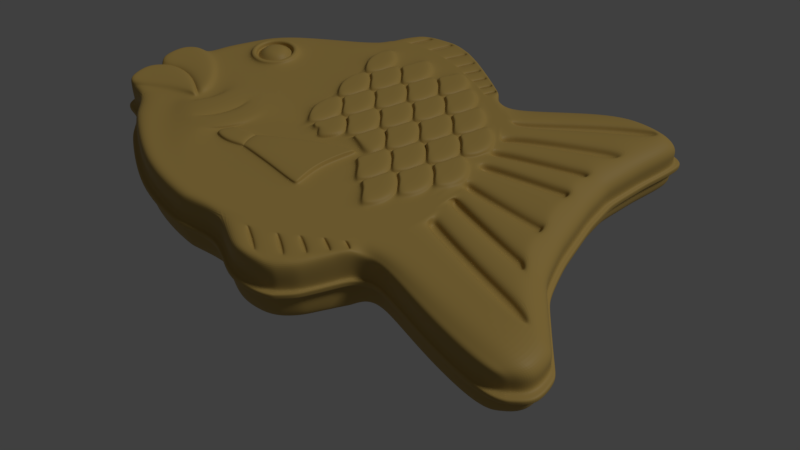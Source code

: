 # Source: taiyaki_.blend  (saved by Blender 2.79.0; exported with 4.5.12 LTS)
import bpy
from mathutils import Matrix  # noqa: F401  (used for matrix-valued properties, if any)

bpy.ops.wm.read_factory_settings(use_empty=True)
scene = bpy.context.scene
scene.name = 'Scene'

# ---- collections
col_collection_1 = bpy.data.collections.new('Collection 1'); scene.collection.children.link(col_collection_1)

# ---- materials (node trees are filled in below, after node groups)
mat_material = bpy.data.materials.new('Material')
mat_material.alpha_threshold = 0.0
mat_material.roughness = 0.5

# ---- material node trees
mat_material.use_nodes = True; mat_material.node_tree.nodes.clear()
_N = mat_material.node_tree.nodes; _L = mat_material.node_tree.links
n0 = _N.new('ShaderNodeOutputMaterial'); n0.name = 'Material Output'; n0.location = (300, 300)
n1 = _N.new('ShaderNodeBsdfDiffuse'); n1.name = 'Diffuse BSDF'; n1.location = (-78, 444)
n1.inputs[0].default_value = (0.4672, 0.3124, 0.08142, 1.0)
n2 = _N.new('ShaderNodeBsdfPrincipled'); n2.name = 'Principled BSDF'; n2.location = (58, 313)
n2.width = 150
n2.subsurface_method = 'BURLEY'
n2.inputs[0].default_value = (0.4678, 0.314, 0.08228, 1.0)
n2.inputs[3].default_value = 1.45
n2.inputs[9].default_value = (1.0, 1.0, 1.0)
n2.inputs[13].default_value = 0.2
_L.new(n2.outputs[0], n0.inputs[0])
n0.is_active_output = True

# ---- world
world_world = bpy.data.worlds.new('World'); scene.world = world_world
world_world.color = (0.05088, 0.05088, 0.05088)
world_world.use_sun_shadow = False
world_world.sun_shadow_jitter_overblur = 0.0
world_world.cycles.sampling_method = 'MANUAL'

# ---- cameras
cam_camera_001 = bpy.data.cameras.new('Camera.001')
cam_camera_001.clip_end = 100.0
cam_camera_001.lens = 35.0
cam_camera_001.sensor_width = 32.0
cam_camera_001.sensor_height = 18.0
cam_camera_001.display_size = 2.0
cam_camera_001.dof.focus_distance = 0.0
cam_camera = bpy.data.cameras.new('Camera')
cam_camera.clip_end = 100.0
cam_camera.lens = 35.0
cam_camera.sensor_width = 32.0
cam_camera.sensor_height = 18.0
cam_camera.ortho_scale = 7.314
cam_camera.dof.focus_distance = 0.0

# ---- lights
light_lamp = bpy.data.lights.new('Lamp', 'SUN')
light_lamp.transmission_factor = 0.0
light_lamp.cutoff_distance = 30.0
light_lamp.angle = 0.1993
light_lamp.energy = 1.0
light_lamp.shadow_buffer_clip_start = 1.001
light_lamp.shadow_soft_size = 0.1
light_lamp.shadow_cascade_max_distance = 1000.0

# ---- meshes
me_plane = bpy.data.meshes.new('Plane')
me_plane.from_pydata([(-1.598, 0.1517, 0.2838), (-1.757, 0.3018, 0.2838), (-1.444, -0.07893, 0.2838), (-1.562, 0.3345, 0.2456), (-1.302, 0.6772, 0.3035), (-1.947, 0.4056, 0.2456), (-1.358, 0.1737, 0.2456), (-1.338, 1.12, 0.2456), (-1.559, 0.9587, 0.2456), (-1.715, 0.7846, 0.2456), (-1.86, 0.5911, 0.2456), (-1.738, 0.4871, 0.2456), (-1.076, 1.256, 0.2456), (-0.8044, 0.5969, 0.2456), (-0.821, 0.988, 0.2456), (-0.8756, 1.324, 0.2456), (-0.8805, 0.1657, 0.2456), (-0.5566, 1.225, 0.2456), (-0.5566, 1.424, 0.2456), (-1.575, -0.1211, 0.2838), (-1.741, -0.004182, 0.2838), (-1.463, -0.2259, 0.2838), (-1.947, 0.04627, 0.2838), (-2.122, 0.323, 0.2456), (-2.187, 0.09365, 0.2456), (-2.108, -0.01186, 0.2456), (-2.032, 0.3918, 0.2456), (-1.585, -0.2637, 0.2838), (-1.75, -0.2712, 0.2838), (-1.494, -0.2676, 0.2838), (-1.951, -0.3193, 0.2838), (-2.108, -0.3972, 0.2456), (-2.192, -0.122, 0.2456), (-2.192, -0.3513, 0.2456), (-0.3823, 0.3538, 0.2838), (-0.3823, 0.8107, 0.2838), (-0.3451, -0.1031, 0.2838), (-0.2619, -0.168, 0.2838), (-0.2699, -0.03871, 0.2838), (-0.2056, 0.1154, 0.2838), (-0.2285, -0.1368, 0.2838), (-0.2233, -0.1131, 0.2838), (-0.2328, -0.07172, 0.2838), (-0.1855, -0.2562, 0.2838), (0.003735, -0.1031, 0.2838), (-0.06976, 0.04704, 0.2456), (-0.1496, 0.1154, 0.2456), (-0.1533, 0.5822, 0.2838), (-0.07807, 0.4979, 0.2838), (-0.4419, 0.0372, 0.2838), (-0.4154, 0.06948, 0.2838), (-0.4669, 0.1154, 0.2456), (-0.4419, 0.1935, 0.2838), (-1.284, -0.1476, 0.2779), (-1.354, -0.269, 0.2779), (-1.585, -0.4432, 0.2456), (-1.062, -0.2289, 0.2779), (-1.178, -0.4044, 0.2779), (-1.474, -0.5991, 0.2456), (-0.8039, -0.3371, 0.2779), (-0.94, -0.5261, 0.2779), (-1.406, -0.7092, 0.2456), (-0.6919, -1.423, -9.313e-09), (-0.4534, -0.265, 0.2456), (-0.1496, 0.1154, 0.2456), (-0.01376, 0.3438, 0.2838), (-0.2699, 0.2694, 0.2838), (-0.3451, 0.3538, 0.2838), (-0.06976, 0.1837, 0.2456), (-0.2699, 0.7263, 0.2838), (-0.3451, 0.8107, 0.2838), (-0.3451, 1.248, 0.2838), (-0.3823, 1.248, 0.2838), (-0.2699, 1.183, 0.2838), (-0.2056, 1.029, 0.2838), (-0.2699, 0.8751, 0.2838), (-0.2699, 0.4182, 0.2838), (-0.2056, 0.5722, 0.2838), (-0.3823, -0.1031, 0.2838), (-0.4419, 0.6504, 0.2838), (-0.4154, 0.6181, 0.2838), (-0.4049, 0.5722, 0.2838), (-0.4154, 0.5264, 0.2838), (-0.4419, 0.4941, 0.2838), (-0.4419, 1.107, 0.2838), (-0.4154, 1.075, 0.2838), (-0.4049, 1.029, 0.2838), (-0.4154, 0.9832, 0.2838), (-0.4419, 0.951, 0.2838), (-0.2328, 0.3852, 0.2838), (-0.2233, 0.3438, 0.2838), (-0.2328, 0.3024, 0.2838), (-0.2328, 0.7593, 0.2838), (-0.2233, 0.8007, 0.2838), (-0.2328, 0.842, 0.2838), (-0.06145, 0.6345, 0.2838), (0.003735, 0.8107, 0.2838), (-0.06145, 0.9669, 0.2838), (-0.1533, 1.019, 0.2838), (-0.04092, 0.074, 0.2838), (-0.03151, 0.1154, 0.2838), (-0.04092, 0.1567, 0.2838), (0.1304, -0.05081, 0.2838), (0.1956, 0.1254, 0.2838), (0.1304, 0.2815, 0.2838), (0.03855, 0.3538, 0.2838), (0.03855, -0.1031, 0.2838), (0.03855, 0.8107, 0.2838), (0.1138, 0.7263, 0.2838), (0.1781, 0.5722, 0.2838), (0.1138, 0.4182, 0.2838), (0.003735, 1.248, 0.2838), (-0.06976, 1.097, 0.2456), (-0.04092, 0.6136, 0.2838), (-0.03151, 0.5722, 0.2838), (-0.04092, 0.5309, 0.2838), (-0.04092, 0.9878, 0.2838), (-0.03151, 1.029, 0.2838), (-0.04092, 1.07, 0.2838), (0.1304, 0.863, 0.2838), (0.1956, 1.019, 0.2838), (0.1221, 1.189, 0.2456), (0.03855, 1.248, 0.2838), (0.2341, -0.3415, 0.2456), (0.4974, -0.03871, 0.2838), (0.4974, -0.1875, 0.2838), (0.4222, -0.1031, 0.2838), (0.1557, -0.1456, 0.2838), (0.1603, -0.1131, 0.2838), (0.1509, -0.07172, 0.2838), (0.3096, -0.2577, 0.2838), (0.3874, -0.1031, 0.2838), (0.3139, 0.04704, 0.2456), (0.2341, 0.1154, 0.2456), (0.2304, 0.5822, 0.2838), (0.3056, 0.4979, 0.2838), (0.2341, 0.1154, 0.2456), (0.3699, 0.3438, 0.2838), (0.3139, 0.1837, 0.2456), (0.1509, 0.3852, 0.2838), (0.1603, 0.3438, 0.2838), (0.1509, 0.3024, 0.2838), (0.1509, 0.7593, 0.2838), (0.1603, 0.8007, 0.2838), (0.1509, 0.842, 0.2838), (0.3222, 0.6345, 0.2838), (0.3874, 0.8107, 0.2838), (0.3222, 0.9669, 0.2838), (0.2304, 1.019, 0.2838), (0.3428, 0.074, 0.2838), (0.3522, 0.1154, 0.2838), (0.3428, 0.1567, 0.2838), (0.5792, 0.1254, 0.2838), (0.5141, 0.2815, 0.2838), (0.4222, 0.3538, 0.2838), (0.4222, 0.8107, 0.2838), (0.4974, 0.7263, 0.2838), (0.5617, 0.5722, 0.2838), (0.4974, 0.4182, 0.2838), (0.3854, 1.234, 0.2838), (0.3139, 1.097, 0.2456), (0.3428, 0.6136, 0.2838), (0.3522, 0.5722, 0.2838), (0.3428, 0.5309, 0.2838), (0.3428, 0.9878, 0.2838), (0.3522, 1.029, 0.2838), (0.3428, 1.07, 0.2838), (0.5141, 0.863, 0.2838), (0.5792, 1.019, 0.2838), (0.8296, 0.94, 0.2456), (0.3139, -0.4098, 0.2456), (0.3874, -0.56, 0.2838), (0.3428, -0.3829, 0.2838), (0.3522, -0.3415, 0.2838), (0.3428, -0.3002, 0.2838), (0.5141, -0.5077, 0.2838), (0.5792, -0.3315, 0.2838), (0.4222, -0.56, 0.2838), (0.5792, -0.7884, 0.2838), (0.5346, -0.1544, 0.2838), (0.544, -0.1131, 0.2838), (0.5346, -0.07172, 0.2838), (0.7059, -0.2792, 0.2838), (0.7711, -0.1031, 0.2838), (0.6976, 0.04704, 0.2456), (0.6177, 0.1154, 0.2456), (0.6141, -0.3315, 0.2838), (0.6141, 0.5822, 0.2838), (0.6893, 0.4979, 0.2838), (0.6177, 0.1154, 0.2456), (0.7536, 0.3438, 0.2838), (0.6976, 0.1837, 0.2456), (0.5346, 0.3852, 0.2838), (0.544, 0.3438, 0.2838), (0.5346, 0.3024, 0.2838), (0.5346, 0.7593, 0.2838), (0.544, 0.8007, 0.2838), (0.5346, 0.842, 0.2838), (0.7059, 0.6345, 0.2838), (0.7711, 0.7907, 0.2838), (0.6976, 0.9608, 0.2456), (0.6141, 1.019, 0.2838), (0.7264, 0.074, 0.2838), (0.7358, 0.1154, 0.2838), (0.7264, 0.1567, 0.2838), (0.8977, -0.05081, 0.2838), (0.9629, 0.1254, 0.2838), (0.8977, 0.2815, 0.2838), (0.8059, 0.3538, 0.2838), (0.8059, -0.1031, 0.2838), (0.8059, 0.7907, 0.2838), (0.8811, 0.7263, 0.2838), (0.9454, 0.5722, 0.2838), (0.8811, 0.4182, 0.2838), (0.7264, 0.6136, 0.2838), (0.7358, 0.5722, 0.2838), (0.7264, 0.5309, 0.2838), (0.6893, -0.4159, 0.2838), (0.7536, -0.57, 0.2838), (0.7264, -0.3829, 0.2838), (0.7358, -0.3415, 0.2838), (0.7264, -0.3002, 0.2838), (0.8894, -0.5016, 0.2456), (0.9629, -0.3315, 0.2838), (0.8977, -0.1754, 0.2838), (0.8059, -0.56, 0.2838), (0.9183, -0.1544, 0.2838), (0.9277, -0.1131, 0.2838), (0.9183, -0.07172, 0.2838), (1.081, -0.2732, 0.2456), (1.148, -0.1131, 0.2456), (1.081, 0.04704, 0.2456), (0.9977, 0.1254, 0.2838), (0.9977, -0.3315, 0.2838), (0.9977, 0.5622, 0.2838), (1.073, 0.4979, 0.2838), (1.148, 0.3438, 0.2456), (1.081, 0.1837, 0.2456), (0.9183, 0.3852, 0.2838), (0.9277, 0.3438, 0.2838), (0.9183, 0.3024, 0.2838), (0.5057, -0.6383, 0.2456), (0.5346, -0.6113, 0.2838), (0.544, -0.57, 0.2838), (0.5346, -0.5286, 0.2838), (0.6976, -0.7301, 0.2456), (0.6141, -0.7884, 0.2838), (-0.8425, -0.4862, 0.2838), (-0.9016, -0.5463, 0.2838), (-0.9567, -0.6108, 0.2838), (-0.6919, -1.423, 0.02582), (-0.6631, -1.38, 0.08682), (-0.6631, -1.38, 0.02582), (-0.7824, -0.5662, 0.2838), (-0.8102, -0.6683, 0.2838), (-0.743, -0.4915, 0.2838), (0.02517, -0.5681, 0.2838), (0.05544, -0.5681, 0.2456), (-0.01336, -0.5681, 0.2838), (-0.3005, -0.7384, 0.2838), (-0.297, -0.5681, 0.2838), (-0.1976, -0.3323, 0.2838), (0.1677, -0.2453, 0.2456), (0.1819, -0.284, 0.2838), (0.1829, -0.268, 0.2838), (-0.01815, -0.8514, 0.2456), (0.02541, -0.804, 0.2838), (0.01242, -0.8295, 0.2838), (0.2181, -0.569, 0.2456), (0.3807, -0.6708, 0.2456), (0.2181, -0.7336, 0.2456), (0.3807, -0.847, 0.2456), (0.2181, -0.847, 0.2456), (1.143, -0.3239, 0.1848), (-1.697, -0.4505, 0.2456), (-1.965, -0.4523, 0.2456), (-1.849, -0.6404, 0.2456), (-1.765, -0.7505, 0.2456), (-1.548, -0.7299, 0.2456), (-1.616, -0.6198, 0.2456), (0.9361, 0.8435, 0.2456), (0.9764, 0.7324, 0.2456), (0.9783, -0.548, 0.2456), (1.148, 0.1468, 0.2456), (1.028, 0.7596, 0.2456), (-1.044, -0.9295, 0.2456), (-1.277, -1.189, 0.2456), (0.8096, -0.7007, 0.2456), (-1.2, -1.103, 0.2456), (-1.122, -1.016, 0.2456), (-0.6327, -0.4863, 0.2647), (-0.3059, -1.13, 0.2456), (-0.01815, -1.136, 0.2456), (0.5688, -0.9374, 0.2456), (-0.6368, -0.6566, 0.2647), (-0.3059, -1.395, 0.2456), (0.6976, -0.8539, 0.2456), (1.132, -0.6171, 0.1848), (1.132, 0.5401, 0.1848), (0.3807, -1.036, 0.2456), (0.2181, -1.09, 0.2456), (0.8096, -0.8142, 0.2456), (1.148, 0.1468, 0.1848), (1.136, 0.4867, 0.1848), (0.8096, -1.132, 0.2456), (0.9783, -0.9975, 0.2456), (0.9783, -0.7619, 0.2456), (1.081, -0.4871, 0.2456), (1.148, -0.191, 0.2456), (1.101, -0.7064, 0.2456), (1.132, -0.6171, 0.2456), (1.132, 0.5401, 0.2456), (-1.477, 0.8512, 0.2456), (-1.302, 0.9232, 0.2456), (-1.55, 0.6772, 0.2456), (-1.477, 0.5032, 0.2456), (-1.302, 0.4312, 0.2456), (-1.127, 0.5032, 0.2456), (-1.054, 0.6772, 0.2456), (-1.127, 0.8512, 0.2456), (0.9361, 1.018, 0.2456), (1.028, 0.8593, 0.2456), (1.148, 0.07596, 0.1848), (1.148, -0.1131, 0.1848), (0.9055, -1.209, 0.1852), (-0.6374, -1.066, 0.2456), (-0.6374, -0.6661, 0.2456), (-0.01815, -1.312, 0.2456), (-0.01815, -1.224, 0.2456), (-0.3059, -1.218, 0.2456), (-0.3059, -1.307, 0.2456), (1.148, -0.191, 0.1848), (1.101, -0.7064, 0.1848), (0.2181, -1.266, 0.2456), (0.2181, -1.178, 0.2456), (0.6976, -0.945, 0.2456), (0.6976, -1.036, 0.2456), (0.8096, -0.991, 0.2456), (0.8096, -0.9026, 0.2456), (0.3807, -1.125, 0.2456), (0.3807, -1.213, 0.2456), (0.5688, -1.114, 0.2456), (0.5688, -1.026, 0.2456), (1.148, 0.3438, 0.1848), (1.148, 0.2844, 0.1848), (0.9783, -0.919, 0.2456), (0.9783, -0.8404, 0.2456), (1.081, -0.6442, 0.2456), (1.081, -0.5657, 0.2456), (1.137, -0.4025, 0.2456), (1.143, -0.3239, 0.2456), (1.137, -0.4025, 0.1848), (1.267, -0.1494, 0.2456), (1.267, 0.3873, 0.2456), (1.267, 0.1657, 0.2456), (1.163, 0.7324, 0.2456), (1.086, -1.132, 0.2456), (1.152, -0.9975, 0.2456), (1.267, -0.2318, 0.2456), (1.196, -0.7599, 0.2456), (1.237, -0.6942, 0.2456), (1.212, 0.6217, 0.2456), (1.055, 1.086, 0.2025), (1.116, 0.794, 0.2456), (1.024, -1.209, 0.1852), (1.256, -0.4714, 0.2456), (1.261, -0.3928, 0.2456), (1.819, -0.2818, 0.2456), (1.819, 0.4627, 0.2456), (1.819, 0.1761, 0.2456), (1.754, 1.042, 0.2456), (1.583, -1.364, 0.2456), (1.649, -1.198, 0.2456), (1.819, -0.3699, 0.2456), (1.752, -1.066, 0.2456), (1.786, -0.9904, 0.2456), (1.803, 0.7983, 0.2456), (1.607, 1.374, 0.2025), (1.715, 1.123, 0.2456), (1.482, -1.458, 0.1852), (1.808, -0.7498, 0.2456), (1.814, -0.6679, 0.2456), (1.874, -0.2863, 0.2456), (1.938, 0.4763, 0.2456), (1.892, 0.1761, 0.2456), (2.259, 1.217, 0.2456), (2.191, -1.568, 0.2456), (2.218, -1.354, 0.2456), (1.874, -0.3745, 0.2456), (2.199, -1.296, 0.2456), (2.121, -1.151, 0.2456), (2.087, 0.8584, 0.2456), (1.884, 1.452, 0.2025), (2.233, 1.316, 0.2456), (1.987, -1.67, 0.1852), (1.954, -0.8133, 0.2456), (1.9, -0.6997, 0.2456), (-1.302, 0.8088, 0.2764), (-1.302, 0.8654, 0.2456), (-1.436, 0.8101, 0.2456), (-1.397, 0.7697, 0.2764), (-1.492, 0.6772, 0.2456), (-1.436, 0.6772, 0.2764), (-1.436, 0.5443, 0.2456), (-1.397, 0.5847, 0.2764), (-1.302, 0.489, 0.2456), (-1.302, 0.5456, 0.2764), (-1.168, 0.5443, 0.2456), (-1.207, 0.5847, 0.2764), (-1.112, 0.6772, 0.2456), (-1.168, 0.6772, 0.2764), (-1.168, 0.8101, 0.2456), (-1.207, 0.7697, 0.2764), (-0.9153, -0.5337, 0.2456), (-0.8499, -0.4672, 0.2456), (-0.9878, -0.6186, 0.2456), (-0.8125, -0.6874, 0.2456), (-0.6631, -1.38, 0.2456), (-0.742, -0.4729, 0.2456), (-0.6374, -1.17, 0.2456), (-0.2027, -0.3143, 0.2456), (-0.3059, -0.7562, 0.2456), (0.1673, -0.2644, 0.2838), (0.03705, -0.5631, 0.2838), (0.2002, -0.2891, 0.2456), (0.2025, -0.2535, 0.2456), (-0.01609, -0.8325, 0.2838), (0.02441, -0.847, 0.2456), (0.0438, -0.8089, 0.2456), (-1.585, 0.1624, 0.2456), (-1.748, 0.3156, 0.2456), (-1.427, -0.07496, 0.2456), (-1.949, 0.3887, 0.2838), (-1.594, -0.1449, 0.2838), (-1.754, -0.03256, 0.2838), (-1.947, 0.01469, 0.2838), (-1.475, -0.2567, 0.2838), (-2.108, 0.3133, 0.2838), (-2.169, 0.09696, 0.2838), (-2.026, 0.3764, 0.2838), (-2.102, 0.00668, 0.2838), (-1.585, -0.1338, 0.2456), (-1.748, -0.01932, 0.2456), (-1.947, 0.02943, 0.2456), (-1.451, -0.2597, 0.2456), (-1.585, -0.278, 0.2456), (-2.1, -0.02447, 0.2838), (-1.748, -0.2854, 0.2456), (-1.947, -0.333, 0.2456), (-1.491, -0.282, 0.2456), (-2.177, -0.1268, 0.2838), (-2.107, -0.3814, 0.2838), (-2.177, -0.3429, 0.2838), (-0.3451, 0.7907, 0.2838), (-0.3823, 0.7907, 0.2838), (-0.2616, 0.869, 0.2456), (-0.3414, 1.258, 0.2456), (-0.2616, 1.189, 0.2456), (-0.3889, 1.258, 0.2456), (-0.1881, 1.019, 0.2838), (-0.4534, 1.106, 0.2456), (-0.4669, 1.029, 0.2456), (-0.4534, 0.9526, 0.2456), (-0.3823, 0.3338, 0.2838), (-0.3451, 0.3338, 0.2838), (-0.3414, 0.8007, 0.2456), (-0.2616, 0.7324, 0.2456), (-0.3889, 0.8007, 0.2456), (-0.1881, 0.5822, 0.2838), (-0.2616, 0.4121, 0.2456), (-0.4534, 0.6487, 0.2456), (-0.4669, 0.5722, 0.2456), (-0.4534, 0.4957, 0.2456), (-0.2616, -0.04476, 0.2456), (-0.3414, -0.1131, 0.2456), (-0.1881, 0.1254, 0.2838), (-0.2533, 0.2815, 0.2838), (-0.3889, 0.3438, 0.2456), (-0.3414, 0.3438, 0.2456), (-0.4534, 0.1919, 0.2456), (-0.3889, -0.1131, 0.2456), (-0.4534, 0.03887, 0.2456), (-0.4049, 0.1154, 0.2838), (-0.4154, 0.1612, 0.2838), (-0.1533, 0.5622, 0.2838), (-0.1881, 0.5622, 0.2838), (-0.326, 0.8007, 0.2838), (-0.2533, 0.7384, 0.2838), (-0.2533, 0.863, 0.2838), (-0.1948, 1.029, 0.2456), (-0.01376, 0.8007, 0.2838), (-0.07807, 0.6466, 0.2838), (-0.07807, 0.9548, 0.2838), (-0.1342, 1.029, 0.2838), (-0.1342, 0.5722, 0.2838), (-0.1948, 0.5722, 0.2456), (-0.1881, 0.1054, 0.2838), (-0.06145, 0.51, 0.2838), (-0.1533, 0.1254, 0.2838), (-0.2616, 0.2755, 0.2456), (-0.07807, 0.1897, 0.2838), (-0.2533, 0.4061, 0.2838), (-0.326, 0.3438, 0.2838), (0.003735, 0.3538, 0.2838), (-0.2328, -0.1544, 0.2456), (-0.2616, -0.1814, 0.2456), (-0.19, -0.2732, 0.2456), (-0.326, -0.1131, 0.2838), (-0.2533, -0.05081, 0.2838), (-0.1948, 0.1154, 0.2456), (-0.01496, -0.1102, 0.2838), (-0.07807, 0.04099, 0.2838), (-0.1533, 0.1054, 0.2838), (-0.06976, 0.9608, 0.2456), (0.003735, 0.7907, 0.2838), (-0.1496, 1.029, 0.2456), (-0.002927, 1.258, 0.2456), (-0.06145, 1.091, 0.2838), (0.1781, 1.029, 0.2838), (0.1138, 0.8751, 0.2838), (0.1138, 1.183, 0.2838), (0.04225, 1.258, 0.2456), (0.03855, 0.7907, 0.2838), (-0.1496, 0.5722, 0.2456), (-0.06976, 0.5039, 0.2456), (-0.002927, 0.8007, 0.2456), (-0.06976, 0.6406, 0.2456), (0.003735, 0.3338, 0.2838), (0.03855, 0.3338, 0.2838), (0.05763, 0.8007, 0.2838), (0.1304, 0.7384, 0.2838), (0.1956, 0.5822, 0.2838), (0.1304, 0.4061, 0.2838), (-0.002927, -0.1131, 0.2456), (-0.06145, 0.05308, 0.2838), (0.06155, -0.1097, 0.2838), (-0.1342, 0.1154, 0.2838), (0.1781, 0.1154, 0.2838), (0.1138, -0.03871, 0.2838), (0.1138, 0.2694, 0.2838), (0.05763, 0.3438, 0.2838), (-0.002927, 0.3438, 0.2456), (-0.06145, 0.1776, 0.2838), (0.04225, 0.8007, 0.2456), (0.1221, 0.7324, 0.2456), (0.1956, 0.5622, 0.2838), (0.1889, 1.029, 0.2456), (0.1221, 0.869, 0.2456), (0.2304, 0.5622, 0.2838), (0.3699, 0.8007, 0.2838), (0.3056, 0.6466, 0.2838), (0.3056, 0.9548, 0.2838), (0.2495, 1.029, 0.2838), (0.1221, 0.2755, 0.2456), (0.1956, 0.1054, 0.2838), (0.04225, 0.3438, 0.2456), (0.1889, 0.5722, 0.2456), (0.1221, 0.4121, 0.2456), (0.2495, 0.5722, 0.2838), (0.3222, 0.51, 0.2838), (0.3056, 0.1897, 0.2838), (0.2304, 0.1254, 0.2838), (0.3874, 0.3538, 0.2838), (0.1889, 0.1154, 0.2456), (0.1221, -0.04476, 0.2456), (0.04225, -0.1131, 0.2456), (0.1509, -0.1544, 0.2456), (0.3222, -0.2792, 0.2838), (0.3699, -0.1131, 0.2838), (0.3056, 0.04099, 0.2838), (0.2304, 0.1054, 0.2838), (0.3139, 0.9608, 0.2456), (0.3874, 0.7907, 0.2838), (0.2341, 1.029, 0.2456), (0.3221, 1.091, 0.2838), (0.5617, 1.029, 0.2838), (0.4974, 0.8751, 0.2838), (0.498, 1.168, 0.2838), (0.4222, 0.7907, 0.2838), (0.2341, 0.5722, 0.2456), (0.3139, 0.5039, 0.2456), (0.3807, 0.8007, 0.2456), (0.3139, 0.6406, 0.2456), (0.3874, 0.3338, 0.2838), (0.4222, 0.3338, 0.2838), (0.4413, 0.8007, 0.2838), (0.5141, 0.7384, 0.2838), (0.5792, 0.5822, 0.2838), (0.5141, 0.4061, 0.2838), (0.3874, -0.1231, 0.2838), (0.3222, 0.05308, 0.2838), (0.2495, 0.1154, 0.2838), (0.4974, 0.2694, 0.2838), (0.5617, 0.1154, 0.2838), (0.4413, 0.3438, 0.2838), (0.4222, -0.1231, 0.2838), (0.3807, 0.3438, 0.2456), (0.5057, -0.04476, 0.2456), (0.3222, 0.1776, 0.2838), (0.3807, -0.1131, 0.2456), (0.3139, -0.2732, 0.2456), (0.4259, -0.1131, 0.2456), (0.4413, -0.57, 0.2838), (0.3807, -0.57, 0.2456), (0.3222, -0.4038, 0.2838), (0.5617, -0.3415, 0.2838), (0.4974, -0.4956, 0.2838), (0.5057, -0.1814, 0.2456), (0.2495, -0.3415, 0.2838), (0.4259, 0.8007, 0.2456), (0.5057, 0.7324, 0.2456), (0.5792, 0.5622, 0.2838), (0.5726, 1.029, 0.2456), (0.5057, 0.869, 0.2456), (0.6141, 0.5622, 0.2838), (0.7536, 0.8007, 0.2838), (0.6893, 0.6466, 0.2838), (0.6893, 0.9548, 0.2838), (0.6177, 1.029, 0.2456), (0.5057, 0.2755, 0.2456), (0.5792, 0.1054, 0.2838), (0.4259, 0.3438, 0.2456), (0.5726, 0.5722, 0.2456), (0.5057, 0.4121, 0.2456), (0.6331, 0.5722, 0.2838), (0.7059, 0.51, 0.2838), (0.6893, 0.1897, 0.2838), (0.6141, 0.1254, 0.2838), (0.7711, 0.3538, 0.2838), (0.6141, -0.3515, 0.2838), (0.5792, -0.3515, 0.2838), (0.5141, -0.1754, 0.2838), (0.4413, -0.1131, 0.2838), (0.5141, -0.05081, 0.2838), (0.7536, -0.1131, 0.2838), (0.6893, -0.2672, 0.2838), (0.6893, 0.04099, 0.2838), (0.6141, 0.1054, 0.2838), (0.5726, 0.1154, 0.2456), (0.5726, -0.3415, 0.2456), (0.5057, -0.5016, 0.2456), (0.6331, -0.3415, 0.2838), (0.4259, -0.57, 0.2456), (0.6177, -0.7984, 0.2456), (0.5726, -0.7984, 0.2456), (0.6976, -0.4098, 0.2456), (0.7711, -0.56, 0.2838), (0.5141, -0.6322, 0.2838), (0.6893, -0.724, 0.2838), (0.6177, 0.5722, 0.2456), (0.6976, 0.5039, 0.2456), (0.7644, 0.8007, 0.2456), (0.6976, 0.6406, 0.2456), (0.7711, 0.3338, 0.2838), (0.8059, 0.3338, 0.2838), (0.8096, 0.8007, 0.2456), (0.8894, 0.7324, 0.2456), (0.9629, 0.5622, 0.2838), (0.8977, 0.4061, 0.2838), (0.7711, -0.1231, 0.2838), (0.7059, 0.05308, 0.2838), (0.8059, -0.1231, 0.2838), (0.6331, 0.1154, 0.2838), (0.9454, 0.1154, 0.2838), (0.8811, -0.03871, 0.2838), (0.8811, 0.2694, 0.2838), (0.825, 0.3438, 0.2838), (0.7644, 0.3438, 0.2456), (0.7059, 0.1776, 0.2838), (0.7644, -0.1131, 0.2456), (0.6976, -0.2732, 0.2456), (0.6177, -0.3415, 0.2456), (0.825, -0.1131, 0.2838), (0.7059, -0.4038, 0.2838), (0.8096, -0.57, 0.2456), (0.7644, -0.57, 0.2456), (0.9454, -0.3415, 0.2838), (0.8811, -0.4956, 0.2838), (0.8811, -0.1875, 0.2838), (0.8894, 0.2755, 0.2456), (0.9629, 0.1054, 0.2838), (0.8096, 0.3438, 0.2456), (0.9562, 0.5722, 0.2456), (0.8894, 0.4121, 0.2456), (1.001, 0.5722, 0.2456), (1.081, 0.5039, 0.2456), (0.9977, 0.1054, 0.2838), (1.073, 0.1897, 0.2838), (1.137, 0.3438, 0.2838), (0.9562, 0.1154, 0.2456), (0.8894, -0.04476, 0.2456), (0.8096, -0.1131, 0.2456), (0.8894, -0.1814, 0.2456), (0.9562, -0.3415, 0.2456), (1.137, -0.1131, 0.2838), (1.073, -0.2672, 0.2838), (1.073, 0.04099, 0.2838), (1.001, 0.1154, 0.2456), (1.001, -0.3415, 0.2456), (-1.477, 0.8512, 0.283), (-1.302, 0.9232, 0.283), (-1.55, 0.6772, 0.283), (-1.477, 0.5032, 0.283), (-1.302, 0.4312, 0.283), (-1.127, 0.5032, 0.283), (-1.054, 0.6772, 0.283), (-1.127, 0.8512, 0.283), (-1.302, 0.8654, 0.283), (-1.436, 0.8101, 0.283), (-1.492, 0.6772, 0.283), (-1.436, 0.5443, 0.283), (-1.302, 0.489, 0.283), (-1.168, 0.5443, 0.283), (-1.112, 0.6772, 0.283), (-1.168, 0.8101, 0.283), (-1.422, 0.7954, 0.2456), (-1.302, 0.8445, 0.2456), (-1.471, 0.6772, 0.2456), (-1.422, 0.559, 0.2456), (-1.302, 0.5099, 0.2456), (-1.182, 0.559, 0.2456), (-1.133, 0.6772, 0.2456), (-1.182, 0.7954, 0.2456), (-1.363, 0.7352, 0.2962), (-1.302, 0.7601, 0.2962), (-1.387, 0.6772, 0.2962), (-1.363, 0.6192, 0.2962), (-1.302, 0.5943, 0.2962), (-1.242, 0.6192, 0.2962), (-1.217, 0.6772, 0.2962), (-1.242, 0.7352, 0.2962), (1.267, 0.0897, 0.1848), (1.267, 0.3166, 0.1848), (1.042, 0.6901, 0.2456), (1.136, 0.4867, 0.2456), (1.233, 0.5462, 0.2456), (1.807, 0.7058, 0.2456), (2.047, 0.7496, 0.2456), (1.267, 0.3873, 0.1848), (1.148, 0.2844, 0.2456), (1.267, 0.3166, 0.2456), (1.819, 0.3893, 0.2456), (1.926, 0.403, 0.2456), (1.148, 0.07596, 0.2456), (1.267, 0.0897, 0.2456), (1.819, 0.09922, 0.2456), (1.887, 0.09922, 0.2456), (1.267, 0.1657, 0.1848), (1.267, -0.2318, 0.1848), (1.267, -0.1494, 0.1848), (1.233, 0.5462, 0.1848), (1.212, 0.6217, 0.1848), (1.163, 0.7324, 0.1848), (1.116, 0.794, 0.1848), (1.256, -0.4714, 0.1848), (1.261, -0.3928, 0.1848), (1.196, -0.7599, 0.1848), (1.237, -0.6942, 0.1848), (1.819, 0.3893, 0.1848), (1.819, 0.4627, 0.1848), (1.819, 0.09922, 0.1848), (1.819, 0.1761, 0.1848), (1.819, -0.3699, 0.1848), (1.819, -0.2818, 0.1848), (1.807, 0.7058, 0.1848), (1.803, 0.7983, 0.1848), (1.754, 1.042, 0.1848), (1.715, 1.123, 0.1848), (1.808, -0.7498, 0.1848), (1.814, -0.6679, 0.1848), (1.752, -1.066, 0.1848), (1.786, -0.9904, 0.1848), (1.926, 0.403, 0.1848), (1.938, 0.4763, 0.1848), (1.887, 0.09922, 0.1848), (1.892, 0.1761, 0.1848), (1.874, -0.3745, 0.1848), (1.874, -0.2863, 0.1848), (2.047, 0.7496, 0.1848), (2.087, 0.8584, 0.1848), (2.259, 1.217, 0.1848), (2.233, 1.316, 0.1848), (1.954, -0.8133, 0.1848), (1.9, -0.6997, 0.1848), (2.199, -1.296, 0.1848), (2.121, -1.151, 0.1848), (-1.261, -0.01901, 0.2713), (-1.362, -0.263, 0.2456), (-1.293, -0.1438, 0.2456), (-1.478, -0.3915, 0.2713), (-1.133, -0.4443, 0.2779), (-1.011, -0.2621, 0.2779), (-1.14, -0.4374, 0.2456), (-1.02, -0.2585, 0.2456), (-1.311, -0.5658, 0.2713), (-0.9462, -0.5337, 0.2456), (-0.8075, -0.341, 0.2456), (-0.9915, -0.04381, 0.2713), (-1.15, -0.653, 0.2713), (-0.7696, -0.1126, 0.2713), (2.228, 0.7496, 0.1717), (2.082, -0.6997, 0.1717), (2.136, -0.8133, 0.1717), (-0.3387, 1.468, 0.2456), (2.169, -1.67, 0.1717), (-0.1125, 1.45, 0.2456), (2.414, 1.316, 0.1717), (2.065, 1.452, 0.1585), (0.09772, 1.391, 0.2456), (2.269, 0.8584, 0.1717), (2.303, -1.151, 0.1717), (0.2665, 1.321, 0.2456), (2.38, -1.296, 0.1717), (2.055, -0.3745, 0.1717), (0.3807, 1.248, 0.2456), (2.4, -1.354, 0.1717), (2.373, -1.568, 0.1717), (0.5057, 1.175, 0.2456), (2.441, 1.217, 0.1717), (2.074, 0.1761, 0.1717), (0.6188, 1.106, 0.2456), (0.7039, 1.037, 0.2456), (2.107, 0.403, 0.1717), (2.119, 0.4763, 0.1717), (2.055, -0.2863, 0.1717), (2.069, 0.09922, 0.1717), (-1.947, 0.4056, 0.02582), (-1.338, 1.12, 0.02582), (-1.559, 0.9587, 0.02582), (-1.715, 0.7846, 0.02582), (-1.86, 0.5911, 0.02582), (-1.076, 1.256, 0.02582), (-0.8756, 1.324, 0.02582), (-0.5566, 1.424, 0.02582), (-2.122, 0.323, 0.02582), (-2.187, 0.09365, 0.02582), (-2.108, -0.01186, 0.02582), (-2.032, 0.3918, 0.02582), (-2.108, -0.3972, 0.02582), (-2.192, -0.122, 0.02582), (-2.192, -0.3513, 0.02582), (-1.965, -0.4523, 0.02582), (-1.849, -0.6404, 0.02582), (-1.765, -0.7505, 0.02582), (-1.277, -1.189, 0.02582), (-0.6374, -1.275, 0.2456), (-0.3059, -1.395, 0.02582), (0.8639, 1.077, 0.02582), (0.9361, 1.039, 0.02582), (0.9055, -1.209, 0.02582), (1.055, 1.086, 0.02582), (1.024, -1.209, 0.02582), (1.607, 1.374, 0.02582), (1.482, -1.458, 0.02582), (1.884, 1.452, 0.02582), (1.987, -1.67, 0.02582), (2.169, -1.67, 0.02582), (2.065, 1.452, 0.02582), (2.228, 0.7496, 0.02582), (2.082, -0.6997, 0.02582), (2.136, -0.8133, 0.02582), (2.414, 1.316, 0.02582), (2.269, 0.8584, 0.02582), (2.303, -1.151, 0.02582), (2.38, -1.296, 0.02582), (2.055, -0.3745, 0.02582), (2.4, -1.354, 0.02582), (2.373, -1.568, 0.02582), (2.441, 1.217, 0.02582), (2.074, 0.1761, 0.02582), (2.107, 0.403, 0.02582), (2.119, 0.4763, 0.02582), (2.055, -0.2863, 0.02582), (2.069, 0.09922, 0.02582), (0.8338, 0.9569, 0.2456), (0.9361, 0.8676, 0.2456), (-0.5362, 1.442, 0.2456), (-0.5362, 1.442, 0.02582), (-0.2877, 1.494, 0.2456), (-0.3159, 1.493, 0.2456), (-0.3124, 1.49, 0.2456), (-0.06611, 1.476, 0.2456), (-0.0899, 1.479, 0.2456), (-0.08719, 1.473, 0.2456), (0.1326, 1.41, 0.2456), (0.1168, 1.416, 0.2456), (0.1193, 1.409, 0.2456), (0.297, 1.335, 0.2456), (0.2829, 1.343, 0.2456), (0.2845, 1.335, 0.2456), (0.4107, 1.26, 0.2456), (0.3972, 1.268, 0.2456), (0.3977, 1.26, 0.2456), (0.5317, 1.184, 0.2456), (0.5182, 1.193, 0.2456), (0.5189, 1.184, 0.2456), (0.6396, 1.111, 0.2456), (0.627, 1.121, 0.2456), (0.6275, 1.112, 0.2456), (0.7229, 1.042, 0.2456), (0.711, 1.052, 0.2456), (0.7109, 1.042, 0.2456), (1.121, 0.7876, 0.2456), (0.8603, 1.063, 0.2456), (1.482, -1.458, 0.08682), (1.024, -1.209, 0.08682), (-0.3059, -1.395, 0.08682), (1.987, -1.67, 0.08682), (0.9055, -1.209, 0.08682), (-0.8756, 1.324, 0.08682), (-0.5566, 1.424, 0.08682), (-1.86, 0.5911, 0.08682), (-1.715, 0.7846, 0.08682), (-1.765, -0.7505, 0.08682), (-1.849, -0.6404, 0.08682), (-1.965, -0.4523, 0.08682), (-1.338, 1.12, 0.08682), (-1.076, 1.256, 0.08682), (-2.192, -0.3513, 0.08682), (-2.192, -0.122, 0.08682), (-0.6342, -0.4769, 0.2456), (-1.277, -1.189, 0.08682), (-2.187, 0.09365, 0.08682), (-2.122, 0.323, 0.08682), (-2.108, -0.3972, 0.08682), (-1.947, 0.4056, 0.08682), (0.8639, 1.077, 0.08682), (-2.108, -0.01186, 0.08682), (-1.559, 0.9587, 0.08682), (0.9361, 1.039, 0.08682), (-2.032, 0.3918, 0.08682), (2.169, -1.67, 0.08151), (1.884, 1.452, 0.08682), (2.065, 1.452, 0.08173), (1.055, 1.086, 0.08682), (1.607, 1.374, 0.08682), (2.228, 0.7496, 0.08151), (2.269, 0.8584, 0.08151), (2.136, -0.8133, 0.08151), (2.082, -0.6997, 0.08151), (2.4, -1.354, 0.08151), (2.38, -1.296, 0.08151), (2.414, 1.316, 0.08151), (2.069, 0.09922, 0.08151), (2.074, 0.1761, 0.08151), (2.107, 0.403, 0.08151), (2.119, 0.4763, 0.08151), (2.303, -1.151, 0.08151), (2.055, -0.3745, 0.08151), (2.055, -0.2863, 0.08151), (2.373, -1.568, 0.08151), (2.441, 1.217, 0.08151), (-0.5362, 1.442, 0.08682), (-0.04103, -1.401, 0.2456), (-0.000333, -1.398, 0.2456), (-0.02692, -1.386, 0.2456), (0.2003, -1.362, 0.2456), (0.2357, -1.353, 0.2456), (0.2181, -1.344, 0.2456), (0.3639, -1.304, 0.2456), (0.3973, -1.291, 0.2456), (0.3807, -1.283, 0.2456), (0.6878, -1.185, 0.2456), (0.7124, -1.177, 0.2456), (0.6976, -1.169, 0.2456), (0.5322, -1.236, 0.2456), (0.559, -1.227, 0.2456), (0.5522, -1.214, 0.2456), (-0.4859, 1.53, 0.08682), (-0.4859, 1.53, 0.02582), (0.03564, -1.646, 0.02582), (-0.4859, 1.53, 0.2456), (-0.2049, 1.6, 0.2456), (-0.2331, 1.599, 0.2456), (0.01881, 1.592, 0.2456), (-0.004982, 1.596, 0.2456), (0.2177, 1.517, 0.2456), (0.2009, 1.528, 0.2456), (0.3607, 1.419, 0.2456), (0.3456, 1.432, 0.2456), (0.4698, 1.334, 0.2456), (0.4584, 1.345, 0.2456), (0.5842, 1.249, 0.2456), (0.5721, 1.26, 0.2456), (0.683, 1.164, 0.2456), (0.6704, 1.175, 0.2456), (0.7638, 1.099, 0.2456), (0.7519, 1.109, 0.2456), (0.2601, -1.677, 0.02582), (0.8312, 1.124, 0.02582), (0.8312, 1.124, 0.2456), (0.8312, 1.124, 0.08682), (0.3706, -1.658, 0.02582), (-0.278, 1.681, 0.08682), (-0.278, 1.681, 0.02582), (-0.278, 1.681, 0.2456), (-0.07283, 1.727, 0.2456), (-0.1711, 1.715, 0.2456), (0.1567, 1.706, 0.2456), (0.03085, 1.726, 0.2456), (0.3272, 1.605, 0.2456), (0.2561, 1.652, 0.2456), (0.4554, 1.507, 0.2456), (0.4089, 1.545, 0.2456), (0.5599, 1.411, 0.2456), (0.5103, 1.456, 0.2456), (0.6699, 1.307, 0.2456), (0.6179, 1.358, 0.2456), (0.7549, 1.219, 0.2456), (0.7075, 1.268, 0.2456), (0.8113, 1.151, 0.2456), (0.7918, 1.177, 0.2456), (0.4099, -1.642, 0.02582), (0.5127, -1.576, 0.02582), (0.5569, -1.535, 0.02582), (0.6331, -1.449, 0.02582), (0.7704, -1.289, 0.02582), (0.823, -1.242, 0.02582), (0.6816, -1.392, 0.02582), (0.7279, -1.336, 0.02582), (0.7279, -1.336, 0.08682), (0.6816, -1.392, 0.08682), (0.823, -1.242, 0.08682), (0.7704, -1.289, 0.08682), (0.6331, -1.449, 0.08682), (0.5569, -1.535, 0.08682), (0.5127, -1.576, 0.08682), (0.4099, -1.642, 0.08682), (-0.07283, 1.727, 0.08682), (-0.1711, 1.715, 0.08682), (0.1567, 1.706, 0.08682), (0.03085, 1.726, 0.08682), (0.3272, 1.605, 0.08682), (0.2561, 1.652, 0.08682), (0.4554, 1.507, 0.08682), (0.4089, 1.545, 0.08682), (0.5599, 1.411, 0.08682), (0.5103, 1.456, 0.08682), (0.6699, 1.307, 0.08682), (0.6179, 1.358, 0.08682), (0.7549, 1.219, 0.08682), (0.7075, 1.268, 0.08682), (0.8113, 1.151, 0.08682), (0.7918, 1.177, 0.08682), (-0.07283, 1.727, 0.02582), (-0.1711, 1.715, 0.02582), (0.1567, 1.706, 0.02582), (0.03085, 1.726, 0.02582), (0.3272, 1.605, 0.02582), (0.2561, 1.652, 0.02582), (0.4554, 1.507, 0.02582), (0.4089, 1.545, 0.02582), (0.5599, 1.411, 0.02582), (0.5103, 1.456, 0.02582), (0.6699, 1.307, 0.02582), (0.6179, 1.358, 0.02582), (0.7549, 1.219, 0.02582), (0.7075, 1.268, 0.02582), (0.8113, 1.151, 0.02582), (0.7918, 1.177, 0.02582), (0.03564, -1.646, 0.2456), (0.3706, -1.658, 0.08682), (0.2601, -1.677, 0.2456), (0.3706, -1.658, 0.2456), (0.4099, -1.642, 0.2456), (0.5127, -1.576, 0.2456), (0.5569, -1.535, 0.2456), (0.6331, -1.449, 0.2456), (0.7704, -1.289, 0.2456), (0.823, -1.242, 0.2207), (0.6816, -1.392, 0.2456), (0.7279, -1.336, 0.2456), (0.2601, -1.677, 0.08682), (0.03564, -1.646, 0.08682), (0.8742, -1.184, 0.2049), (2.236, -1.636, 0.1717), (1.044, -1.184, 0.2049), (1.515, -1.427, 0.2049), (2.054, -1.636, 0.2049), (2.236, -1.636, 0.02582), (2.236, -1.636, 0.08151), (-0.1032, -1.564, 0.08682), (0.6668, -1.313, 0.2456), (0.6441, -1.329, 0.2456), (0.7769, -1.227, 0.2456), (0.7583, -1.241, 0.2456), (0.538, -1.417, 0.2456), (0.5119, -1.435, 0.2456), (0.4067, -1.518, 0.2456), (0.3733, -1.531, 0.2456), (0.2024, -1.584, 0.2456), (0.1617, -1.587, 0.2456), (-0.1032, -1.564, 0.2456), (-0.1032, -1.564, 0.02582), (0.4063, 1.479, 0.2456), (0.3919, 1.492, 0.2456), (0.07729, 1.672, 0.2456), (0.0535, 1.678, 0.2456), (0.8439, 1.105, 0.02582), (0.8439, 1.105, 0.08682), (0.607, 1.305, 0.2456), (0.5148, 1.389, 0.2456), (-0.3984, 1.62, 0.2456), (0.5019, 1.4, 0.2456), (0.7051, 1.22, 0.2456), (0.6201, 1.294, 0.2456), (0.8428, 1.1, 0.2456), (0.7937, 1.14, 0.2456), (-0.3984, 1.62, 0.08682), (-0.3984, 1.62, 0.02582), (0.2544, 1.596, 0.2456), (0.7178, 1.209, 0.2456), (-0.1443, 1.679, 0.2456), (-0.1725, 1.678, 0.2456), (0.7818, 1.151, 0.2456), (0.2711, 1.585, 0.2456), (0.1326, 1.41, 0.2212), (0.1168, 1.416, 0.2212), (0.297, 1.335, 0.2212), (0.2829, 1.343, 0.2212), (0.4107, 1.26, 0.2212), (0.3972, 1.268, 0.2212), (0.5317, 1.184, 0.2212), (0.5182, 1.193, 0.2212), (0.6396, 1.111, 0.2212), (0.627, 1.121, 0.2212), (0.7229, 1.042, 0.2212), (0.711, 1.052, 0.2212), (-0.04103, -1.401, 0.2212), (-0.000333, -1.398, 0.2212), (0.2003, -1.362, 0.2212), (0.2357, -1.353, 0.2212), (0.3639, -1.304, 0.2212), (0.3973, -1.291, 0.2212), (0.6878, -1.185, 0.2212), (0.7124, -1.177, 0.2212), (0.5322, -1.236, 0.2212), (0.559, -1.227, 0.2212), (0.2177, 1.517, 0.2212), (0.2009, 1.528, 0.2212), (0.3607, 1.419, 0.2212), (0.3456, 1.432, 0.2212), (0.4698, 1.334, 0.2212), (0.4584, 1.345, 0.2212), (0.5842, 1.249, 0.2212), (0.5721, 1.26, 0.2212), (0.683, 1.164, 0.2212), (0.6704, 1.175, 0.2212), (0.7638, 1.099, 0.2212), (0.7519, 1.109, 0.2212), (-0.3159, 1.493, 0.2212), (-0.2331, 1.599, 0.2212), (0.01881, 1.592, 0.2212), (-0.06611, 1.476, 0.2212), (-0.2049, 1.6, 0.2212), (-0.2877, 1.494, 0.2212), (-0.0899, 1.479, 0.2212), (-0.004982, 1.596, 0.2212), (0.3919, 1.492, 0.2212), (0.0535, 1.678, 0.2212), (0.5148, 1.389, 0.2212), (0.5019, 1.4, 0.2212), (0.6201, 1.294, 0.2212), (0.7937, 1.14, 0.2212), (-0.1725, 1.678, 0.2212), (0.7818, 1.151, 0.2212), (0.2711, 1.585, 0.2212), (0.6668, -1.313, 0.2212), (0.7769, -1.227, 0.2212), (0.538, -1.417, 0.2212), (0.2024, -1.584, 0.2212), (0.6441, -1.329, 0.2212), (0.7583, -1.241, 0.2212), (0.5119, -1.435, 0.2212), (0.4067, -1.518, 0.2212), (0.3733, -1.531, 0.2212), (0.1617, -1.587, 0.2212), (0.4063, 1.479, 0.2212), (0.07729, 1.672, 0.2212), (0.607, 1.305, 0.2212), (0.7051, 1.22, 0.2212), (0.2544, 1.596, 0.2212), (0.7178, 1.209, 0.2212), (-0.1443, 1.679, 0.2212), (-2.012, 0.4128, 0.02582), (-1.386, 1.147, 0.02582), (-1.614, 0.9814, 0.02582), (-1.774, 0.8023, 0.02582), (-1.923, 0.6035, 0.02582), (-1.117, 1.287, 0.02582), (-0.911, 1.357, 0.02582), (-0.5831, 1.459, 0.02582), (-2.193, 0.3279, 0.02582), (-2.259, 0.09214, 0.02582), (-2.178, -0.01632, 0.02582), (-2.1, 0.3987, 0.02582), (-2.178, -0.4124, 0.02582), (-2.264, -0.1295, 0.02582), (-2.264, -0.3653, 0.02582), (-2.031, -0.469, 0.02582), (-1.911, -0.6625, 0.02582), (-1.825, -0.7756, 0.02582), (-1.324, -1.227, 0.02582), (-0.4108, -0.2866, 0.2456), (-0.3254, -1.438, 0.02582), (0.877, 1.103, 0.02582), (0.9513, 1.063, 0.02582), (0.9199, -1.246, 0.02582), (1.073, 1.112, 0.02582), (1.042, -1.246, 0.02582), (1.641, 1.408, 0.02582), (1.512, -1.503, 0.02582), (1.925, 1.489, 0.02582), (2.032, -1.721, 0.02582), (2.218, -1.721, 0.02582), (2.112, 1.489, 0.02582), (2.279, 0.7664, 0.02582), (2.129, -0.7233, 0.02582), (2.184, -0.8401, 0.02582), (2.471, 1.349, 0.02582), (2.321, 0.8783, 0.02582), (2.356, -1.187, 0.02582), (2.436, -1.336, 0.02582), (2.102, -0.3891, 0.02582), (2.456, -1.396, 0.02582), (2.428, -1.616, 0.02582), (2.498, 1.247, 0.02582), (2.121, 0.1769, 0.02582), (2.155, 0.4101, 0.02582), (2.167, 0.4855, 0.02582), (2.102, -0.2985, 0.02582), (2.115, 0.09786, 0.02582), (-0.5621, 1.478, 0.02582), (-0.5104, 1.569, 0.02582), (0.02569, -1.696, 0.02582), (0.2564, -1.728, 0.02582), (0.8436, 1.151, 0.02582), (0.37, -1.708, 0.02582), (-0.2967, 1.724, 0.02582), (0.4104, -1.692, 0.02582), (0.5161, -1.624, 0.02582), (0.5615, -1.582, 0.02582), (0.6398, -1.493, 0.02582), (0.781, -1.329, 0.02582), (0.835, -1.281, 0.02582), (0.6897, -1.435, 0.02582), (0.7373, -1.378, 0.02582), (-0.08581, 1.771, 0.02582), (-0.1868, 1.759, 0.02582), (0.1501, 1.749, 0.02582), (0.02076, 1.77, 0.02582), (0.3254, 1.646, 0.02582), (0.2523, 1.694, 0.02582), (0.4572, 1.544, 0.02582), (0.4093, 1.584, 0.02582), (0.5646, 1.446, 0.02582), (0.5136, 1.493, 0.02582), (0.6776, 1.338, 0.02582), (0.6243, 1.391, 0.02582), (0.765, 1.248, 0.02582), (0.7164, 1.299, 0.02582), (0.8232, 1.179, 0.02582), (0.8029, 1.206, 0.02582), (2.287, -1.686, 0.02582), (-0.117, -1.612, 0.02582), (0.8566, 1.131, 0.02582), (-0.4205, 1.662, 0.02582), (-2.012, 0.4128, -9.313e-09), (-1.386, 1.147, -9.313e-09), (-1.614, 0.9814, -9.313e-09), (-1.774, 0.8023, -9.313e-09), (-1.923, 0.6035, -9.313e-09), (-1.117, 1.287, -9.313e-09), (-0.911, 1.357, -9.313e-09), (-0.5831, 1.459, -9.313e-09), (-2.193, 0.3279, -9.313e-09), (-2.259, 0.09214, -9.313e-09), (-2.178, -0.01632, -9.313e-09), (-2.1, 0.3987, -9.313e-09), (-2.178, -0.4124, -9.313e-09), (-2.264, -0.1295, -9.313e-09), (-2.264, -0.3653, -9.313e-09), (-2.031, -0.469, -9.313e-09), (-1.911, -0.6625, -9.313e-09), (-1.825, -0.7756, -9.313e-09), (-1.324, -1.227, -9.313e-09), (-0.6361, -0.6471, 0.2654), (-0.3254, -1.438, -9.313e-09), (0.877, 1.103, -9.313e-09), (0.9513, 1.063, -9.313e-09), (0.9199, -1.246, -9.313e-09), (1.073, 1.112, -9.313e-09), (1.042, -1.246, -9.313e-09), (1.641, 1.408, -9.313e-09), (1.512, -1.503, -9.313e-09), (1.925, 1.489, -9.313e-09), (2.032, -1.721, -9.313e-09), (2.218, -1.721, -9.313e-09), (2.112, 1.489, -2.421e-08), (2.279, 0.7664, -2.421e-08), (2.129, -0.7233, -2.421e-08), (2.184, -0.8401, -2.421e-08), (2.471, 1.349, -2.421e-08), (2.321, 0.8783, -2.421e-08), (2.356, -1.187, -2.421e-08), (2.436, -1.336, -2.421e-08), (2.102, -0.3891, -2.421e-08), (2.456, -1.396, -2.421e-08), (2.428, -1.616, -2.421e-08), (2.498, 1.247, -2.421e-08), (2.121, 0.1769, -2.421e-08), (2.155, 0.4101, -2.421e-08), (2.167, 0.4855, -2.421e-08), (2.102, -0.2985, -2.421e-08), (2.115, 0.09786, -2.421e-08), (-0.5621, 1.478, -9.313e-09), (-0.5104, 1.569, -9.313e-09), (0.02569, -1.696, -1.676e-08), (0.2564, -1.728, -1.676e-08), (0.8436, 1.151, -1.676e-08), (0.37, -1.708, -1.676e-08), (-0.2967, 1.724, -1.676e-08), (0.4104, -1.692, -1.676e-08), (0.5161, -1.624, -1.676e-08), (0.5615, -1.582, -1.676e-08), (0.6398, -1.493, -1.676e-08), (0.781, -1.329, -1.676e-08), (0.835, -1.281, -1.676e-08), (0.6897, -1.435, -1.676e-08), (0.7373, -1.378, -1.676e-08), (-0.08581, 1.771, -1.676e-08), (-0.1868, 1.759, -1.676e-08), (0.1501, 1.749, -1.676e-08), (0.02076, 1.77, -1.676e-08), (0.3254, 1.646, -1.676e-08), (0.2523, 1.694, -1.676e-08), (0.4572, 1.544, -1.676e-08), (0.4093, 1.584, -1.676e-08), (0.5646, 1.446, -1.676e-08), (0.5136, 1.493, -1.676e-08), (0.6776, 1.338, -1.676e-08), (0.6243, 1.391, -1.676e-08), (0.765, 1.248, -1.676e-08), (0.7164, 1.299, -1.676e-08), (0.8232, 1.179, -1.676e-08), (0.8029, 1.206, -1.676e-08), (2.287, -1.686, -1.49e-08), (-0.117, -1.612, -1.49e-08), (0.8566, 1.131, -1.49e-08), (-0.4205, 1.662, -1.49e-08), (-0.4553, 1.029, 0.2838), (-0.4553, 0.5722, 0.2838), (-0.4553, 0.1154, 0.2838), (-0.9085, -0.54, 0.2647), (-0.8462, -0.4767, 0.2647), (-0.9722, -0.6147, 0.2647), (-0.6313, -0.4957, 0.2654), (-0.8113, -0.6778, 0.2647), (-0.7425, -0.4822, 0.2647), (-0.6501, -0.568, 0.2654), (-0.2001, -0.3233, 0.2647), (-0.3032, -0.7473, 0.2647), (0.1675, -0.2549, 0.2647), (0.191, -0.2866, 0.2647), (0.04625, -0.5656, 0.2647), (0.1927, -0.2607, 0.2647), (-0.01712, -0.8419, 0.2647), (0.01842, -0.8383, 0.2647), (0.03461, -0.8064, 0.2647), (-0.4282, -0.2957, 0.2456), (-0.3933, -0.2774, 0.2456), (-0.6425, -0.4782, 0.2456), (-0.6259, -0.4755, 0.2456), (-0.6616, -0.568, 0.2838), (-0.6386, -0.5681, 0.2838), (-0.6295, -0.6666, 0.2456), (-0.6454, -0.6655, 0.2456), (-0.6454, -1.064, 0.2456), (-0.6295, -1.068, 0.2456), (-0.7622, -1.37, 0.2456), (-0.5585, -1.384, 0.2456), (-0.6454, -1.273, 0.2456), (-0.6295, -1.276, 0.2456), (-0.6295, -1.172, 0.2456), (-0.6454, -1.168, 0.2456), (-0.6477, -0.6466, 0.2838), (-0.6245, -0.6476, 0.2838), (-0.6194, -0.4943, 0.2838), (-0.6431, -0.497, 0.2838), (-0.7622, -1.37, 0.02582), (-0.5585, -1.384, 0.02582), (-0.5585, -1.384, 0.08682), (-0.7622, -1.37, 0.08682), (-0.791, -1.413, 0.02582), (-0.5873, -1.427, 0.02582), (-0.5873, -1.427, -9.313e-09), (-0.791, -1.413, -9.313e-09), (-0.6448, -0.656, 0.2647), (-0.6288, -0.6571, 0.2647), (-0.641, -0.4876, 0.2647), (-0.6245, -0.4849, 0.2647)], [], [(6, 3, 429, 431), (407, 405, 711, 712), (723, 725, 4), (318, 319, 706, 705), (317, 318, 705, 704), (411, 409, 713, 714), (401, 399, 708, 709), (316, 317, 704, 703), (405, 403, 710, 711), (3, 11, 430, 429), (11, 10, 5, 430), (312, 313, 7, 8), (316, 315, 3, 6), (315, 314, 11, 3), (314, 312, 8, 9), (11, 314, 9, 10), (313, 319, 12, 7), (319, 318, 13, 14), (319, 14, 15, 12), (318, 317, 16, 13), (317, 316, 6, 16), (15, 14, 17, 18), (2, 0, 19, 21), (1, 432, 22, 20), (0, 1, 20, 19), (440, 439, 437, 438), (22, 432, 439, 440), (434, 435, 30, 28), (435, 446, 451, 30), (436, 433, 27, 29), (433, 434, 28, 27), (451, 446, 450, 452), (40, 41, 507), (41, 42, 507), (507, 37, 40), (508, 507, 42), (511, 512, 496, 42), (43, 510, 41, 40), (510, 511, 42, 41), (65, 48, 89, 90), (500, 65, 90, 91), (500, 91, 475, 498), (48, 484, 485, 89), (501, 502, 89), (502, 476, 91), (90, 89, 502), (92, 93, 486), (93, 94, 486), (486, 487, 92), (91, 90, 502), (488, 486, 94), (492, 98, 459, 94), (491, 92, 468, 47), (491, 490, 93, 92), (490, 492, 94, 93), (16, 6, 786, 797), (431, 444, 787, 788), (449, 445, 55, 789), (449, 789, 787, 444), (431, 788, 786, 6), (790, 794, 798, 60), (53, 54, 57, 56), (59, 799, 797, 791), (789, 55, 58, 794), (791, 790, 60, 59), (794, 58, 61, 798), (56, 797, 786, 53), (66, 464, 463, 483), (38, 50, 78, 36), (38, 39, 482, 50), (39, 66, 483, 482), (77, 69, 80, 81), (76, 77, 81, 82), (69, 453, 454, 80), (76, 82, 34, 67), (74, 73, 85, 86), (75, 74, 86, 87), (75, 87, 35, 70), (73, 71, 72, 85), (99, 100, 536), (100, 101, 536), (536, 534, 99), (542, 536, 101), (539, 528, 527, 101), (538, 99, 44, 106), (538, 537, 100, 99), (537, 539, 101, 100), (109, 108, 113, 114), (110, 109, 114, 115), (110, 115, 503, 105), (108, 522, 514, 113), (95, 494, 113), (494, 497, 115), (114, 113, 494), (116, 117, 493), (117, 118, 493), (493, 97, 116), (115, 114, 494), (517, 493, 118), (520, 122, 111, 118), (519, 116, 96, 107), (519, 518, 117, 116), (518, 520, 118, 117), (127, 128, 535), (128, 129, 535), (102, 535, 129), (569, 570, 554, 129), (130, 568, 128, 127), (568, 569, 129, 128), (137, 135, 139, 140), (560, 137, 140, 141), (560, 141, 103, 561), (135, 548, 545, 139), (532, 540, 139), (540, 104, 141), (140, 139, 540), (142, 143, 529), (143, 144, 529), (529, 530, 142), (141, 140, 540), (119, 529, 144), (551, 148, 120, 144), (550, 142, 531, 134), (550, 549, 143, 142), (549, 551, 144, 143), (149, 150, 591), (150, 151, 591), (591, 590, 149), (598, 591, 151), (592, 584, 583, 151), (124, 149, 131, 126), (124, 593, 150, 149), (593, 592, 151, 150), (157, 156, 161, 162), (158, 157, 162, 163), (158, 163, 562, 154), (156, 578, 572, 161), (145, 558, 161), (558, 559, 163), (162, 161, 558), (164, 165, 552), (165, 166, 552), (552, 147, 164), (163, 162, 558), (574, 552, 166), (576, 164, 146, 155), (576, 575, 165, 164), (575, 577, 166, 165), (172, 173, 608), (173, 174, 608), (608, 604, 172), (567, 608, 174), (125, 595, 589, 174), (606, 172, 171, 177), (606, 605, 173, 172), (605, 125, 174, 173), (179, 180, 632), (180, 181, 632), (632, 631, 179), (633, 632, 181), (636, 637, 620, 181), (635, 179, 176, 186), (635, 634, 180, 179), (634, 636, 181, 180), (190, 188, 192, 193), (626, 190, 193, 194), (626, 194, 152, 627), (188, 614, 611, 192), (588, 594, 192), (594, 153, 194), (193, 192, 594), (195, 196, 585), (196, 197, 585), (585, 586, 195), (194, 193, 594), (167, 585, 197), (617, 201, 168, 197), (616, 195, 587, 187), (616, 615, 196, 195), (615, 617, 197, 196), (202, 203, 662), (203, 204, 662), (662, 660, 202), (668, 662, 204), (665, 654, 653, 204), (664, 202, 183, 209), (664, 663, 203, 202), (663, 665, 204, 203), (230, 308, 331, 323), (213, 212, 215, 216), (213, 216, 628, 208), (211, 210, 199, 214), (198, 624, 214), (624, 625, 216), (624, 215, 214), (216, 215, 624), (219, 220, 641), (220, 221, 641), (641, 673, 219), (182, 641, 221), (678, 661, 659, 221), (677, 219, 646, 225), (677, 676, 220, 219), (676, 678, 221, 220), (226, 227, 672), (227, 228, 672), (672, 224, 226), (205, 672, 228), (686, 680, 228, 696), (695, 226, 223, 233), (695, 694, 227, 226), (694, 696, 228, 227), (688, 235, 238, 239), (687, 688, 239, 240), (235, 234, 657, 238), (658, 666, 238), (666, 207, 240), (239, 238, 666), (240, 239, 666), (242, 243, 602), (243, 244, 602), (602, 647, 242), (175, 602, 244), (217, 629, 630, 244), (648, 242, 178, 246), (648, 218, 243, 242), (218, 217, 244, 243), (795, 798, 415, 413), (796, 795, 413, 414), (1397, 1357, 416, 1376), (1374, 1386, 259, 260), (247, 248, 253, 255), (248, 249, 254, 253), (600, 425, 424, 123), (260, 259, 426, 258), (255, 253, 1373, 1388), (253, 254, 1385, 1373), (261, 260, 258, 422), (422, 258, 256, 264), (258, 426, 267, 256), (264, 256, 423, 263), (256, 267, 266, 423), (566, 262, 425, 600), (565, 420, 262, 566), (63, 418, 1371, 1369), (506, 420, 565, 533), (505, 420, 506, 504), (91, 476, 475), (496, 508, 42), (92, 487, 468), (485, 501, 89), (459, 488, 94), (99, 534, 44), (527, 542, 101), (115, 497, 503), (116, 97, 96), (514, 95, 113), (111, 517, 118), (141, 104, 103), (554, 102, 129), (142, 530, 531), (545, 532, 139), (120, 119, 144), (50, 49, 78), (463, 52, 483), (82, 83, 34), (454, 79, 80), (87, 88, 35), (72, 84, 85), (657, 658, 238), (680, 205, 228), (240, 207, 206), (226, 224, 223), (219, 673, 646), (202, 660, 183), (659, 182, 221), (653, 668, 204), (216, 625, 628), (199, 198, 214), (168, 167, 197), (195, 586, 587), (611, 588, 192), (620, 633, 181), (194, 153, 152), (179, 631, 176), (630, 175, 244), (242, 647, 178), (164, 147, 146), (572, 145, 161), (163, 559, 562), (583, 598, 151), (589, 567, 174), (149, 590, 131), (172, 604, 171), (799, 796, 63, 481), (1358, 1399, 1371, 418), (414, 418, 63, 796), (123, 424, 257, 268), (170, 123, 268, 603), (799, 16, 797), (471, 51, 479, 472), (460, 17, 14, 461), (603, 268, 270, 269), (428, 270, 268, 257), (603, 269, 241, 642), (270, 428, 427, 272), (269, 270, 272, 271), (241, 269, 271, 644), (546, 573, 160, 121), (516, 521, 808, 805), (121, 160, 814, 811), (121, 811, 808, 521), (489, 515, 112, 457), (457, 112, 516, 456), (458, 456, 805, 803), (805, 456, 516), (17, 458, 803, 18), (17, 460, 458), (14, 13, 471, 461), (13, 16, 51, 471), (467, 462, 470), (477, 472, 479), (480, 481, 63), (448, 31, 275), (447, 448, 275, 274), (445, 447, 274, 55), (278, 279, 276, 277), (279, 274, 275, 276), (58, 55, 274, 279), (61, 58, 279, 278), (612, 618, 820, 817), (618, 200, 821, 820), (200, 651, 655, 821), (821, 655, 656, 169), (169, 656, 281, 280), (237, 687, 232, 697), (159, 574, 166, 577), (281, 684, 685, 733), (280, 281, 284), (237, 739, 236), (231, 743, 283, 697), (229, 698, 282), (222, 674, 287, 282), (222, 282, 698, 693), (674, 675, 245, 287), (307, 306, 346, 348), (350, 348, 347, 349), (308, 307, 348, 350), (798, 285, 416, 415), (265, 421, 291, 292), (291, 1378, 1383, 329), (1361, 1398, 1375, 421), (1384, 289, 288, 1381), (340, 333, 958, 961), (1379, 286, 921, 1392), (644, 271, 299, 293), (245, 643, 296), (643, 644, 293, 296), (271, 272, 300, 299), (287, 245, 296, 301), (272, 292, 300), (355, 902, 284), (738, 732, 758, 759), (336, 341, 967, 964), (335, 342, 341, 336), (749, 748, 762, 763), (341, 340, 961, 967), (345, 337, 304, 305), (282, 287, 301, 306), (229, 282, 306, 307), (230, 229, 307, 308), (347, 345, 305, 309), (349, 347, 309, 310), (733, 685, 236, 734), (724, 4, 730), (726, 4, 725), (4, 726, 727), (728, 4, 727), (729, 4, 728), (730, 4, 729), (315, 316, 703, 702), (952, 876, 971, 968), (334, 328, 327, 333), (769, 768, 782, 783), (337, 336, 304), (755, 754, 768, 769), (348, 346, 345, 347), (306, 301, 338, 346), (346, 338, 337, 345), (299, 300, 334, 339), (339, 334, 333, 340), (342, 335, 296, 293), (323, 331, 748, 749), (785, 771, 770, 784), (293, 299, 339, 342), (342, 339, 340, 341), (328, 334, 300, 292), (301, 296, 335, 338), (338, 335, 336, 337), (273, 351, 754, 755), (763, 762, 776, 777), (1377, 285, 289, 1384), (1385, 254, 1357, 1397), (292, 291, 329, 328), (328, 329, 330, 327), (330, 1382, 1380, 295), (329, 1383, 1382, 330), (61, 289, 285, 798), (278, 288, 289, 61), (277, 286, 288, 278), (292, 272, 427, 265), (385, 391, 809, 818), (1074, 324, 364, 1076), (739, 283, 354, 740), (751, 750, 764, 765), (743, 230, 352, 744), (381, 366, 755, 769), (349, 310, 360, 365), (320, 321, 363, 362), (380, 395, 782, 768), (305, 304, 356, 357), (308, 350, 366, 358), (284, 311, 361, 355), (309, 305, 357, 359), (734, 236, 353, 735), (735, 353, 368, 736), (744, 352, 367, 745), (350, 349, 351, 273), (357, 356, 371, 372), (362, 363, 378, 377), (355, 361, 376, 370), (1076, 364, 379, 1077), (765, 764, 778, 779), (365, 360, 375, 380), (310, 309, 332, 297), (358, 373, 762, 748), (358, 366, 381, 373), (359, 357, 372, 374), (740, 354, 369, 741), (745, 367, 382, 746), (390, 375, 771, 785), (372, 371, 386, 387), (377, 378, 393, 392), (370, 376, 391, 385), (1077, 379, 394, 1078), (327, 295, 953, 955), (380, 375, 390, 395), (365, 380, 768, 754), (374, 389, 784, 770), (373, 381, 396, 388), (374, 372, 387, 389), (741, 369, 384, 742), (736, 368, 383, 737), (715, 716, 398, 399), (717, 715, 399, 401), (718, 717, 401, 403), (719, 718, 403, 405), (720, 719, 405, 407), (721, 720, 407, 409), (722, 721, 409, 411), (716, 722, 411, 398), (4, 724, 723), (1353, 1354, 414, 413), (1355, 1353, 413, 415), (1376, 416, 285, 1377), (1354, 1358, 418, 414), (1357, 1355, 415, 416), (1400, 1360, 420, 1372), (1387, 1374, 260, 261), (421, 1375, 1378, 291), (1360, 1362, 262, 420), (1363, 1364, 257, 424), (1365, 1363, 424, 425), (1362, 1365, 425, 262), (1366, 1361, 421, 265), (1367, 1366, 265, 427), (1368, 1367, 427, 428), (1364, 1368, 428, 257), (1, 0, 429, 430), (432, 1, 430, 5), (0, 2, 431, 429), (19, 20, 442, 441), (20, 22, 443, 442), (21, 19, 441, 444), (2, 21, 444, 431), (438, 437, 23, 24), (22, 440, 25, 443), (437, 439, 26, 23), (440, 438, 24, 25), (439, 432, 5, 26), (434, 433, 441, 442), (435, 434, 442, 443), (433, 436, 444, 441), (446, 435, 443, 25), (27, 28, 447, 445), (28, 30, 448, 447), (29, 27, 445, 449), (30, 451, 31, 448), (436, 29, 449, 444), (452, 450, 32, 33), (451, 452, 33, 31), (450, 446, 25, 32), (79, 454, 467, 470), (70, 35, 467, 465), (75, 70, 465, 455), (71, 73, 457, 456), (72, 71, 456, 458), (73, 74, 489, 457), (74, 75, 455, 489), (35, 88, 462, 467), (36, 78, 480, 474), (67, 34, 477, 478), (453, 69, 466, 465), (454, 453, 465, 467), (69, 77, 495, 466), (77, 76, 469, 495), (76, 67, 478, 469), (34, 83, 472, 477), (38, 36, 474, 473), (39, 38, 473, 509), (66, 39, 509, 499), (463, 464, 478, 477), (52, 463, 477, 479), (78, 49, 481, 480), (464, 66, 499, 478), (47, 468, 495, 523), (487, 486, 465, 466), (468, 487, 466, 495), (486, 488, 455, 465), (488, 459, 489, 455), (490, 491, 526, 525), (492, 490, 525, 513), (98, 492, 513, 515), (459, 98, 515, 489), (491, 47, 523, 526), (485, 484, 523, 495), (498, 475, 509, 46), (484, 48, 524, 523), (475, 476, 499, 509), (500, 498, 46, 68), (501, 485, 495, 469), (502, 501, 469, 478), (476, 502, 478, 499), (65, 500, 68, 541), (48, 65, 541, 524), (40, 37, 505, 504), (43, 40, 504, 506), (37, 507, 474, 505), (507, 508, 473, 474), (508, 496, 509, 473), (510, 43, 506, 533), (511, 510, 533, 45), (512, 511, 45, 46), (496, 512, 46, 509), (96, 97, 513, 525), (97, 493, 515, 513), (517, 111, 516, 112), (518, 519, 547, 546), (520, 518, 546, 121), (122, 520, 121, 521), (111, 122, 521, 516), (519, 107, 543, 547), (107, 96, 525, 543), (493, 517, 112, 515), (497, 494, 523, 524), (95, 514, 525, 526), (494, 95, 526, 523), (105, 503, 541, 555), (522, 108, 544, 543), (108, 109, 556, 544), (109, 110, 557, 556), (110, 105, 555, 557), (514, 522, 543, 525), (503, 497, 524, 541), (44, 534, 45, 533), (106, 44, 533, 565), (534, 536, 64, 45), (537, 538, 564, 563), (539, 537, 563, 553), (528, 539, 553, 555), (538, 106, 565, 564), (527, 528, 555, 541), (542, 527, 541, 68), (536, 542, 68, 64), (530, 529, 543, 544), (531, 530, 544, 556), (119, 120, 546, 547), (529, 119, 547, 543), (134, 531, 556, 579), (549, 550, 582, 581), (551, 549, 581, 571), (148, 551, 571, 573), (550, 134, 579, 582), (120, 148, 573, 546), (103, 104, 553, 563), (104, 540, 555, 553), (532, 545, 556, 557), (540, 532, 557, 555), (548, 135, 580, 579), (561, 103, 563, 133), (560, 561, 133, 138), (545, 548, 579, 556), (137, 560, 138, 596), (135, 137, 596, 580), (102, 554, 563, 564), (535, 102, 564, 565), (130, 127, 566, 600), (568, 130, 600, 599), (569, 568, 599, 132), (570, 569, 132, 133), (554, 570, 133, 563), (127, 535, 565, 566), (146, 147, 571, 581), (147, 552, 573, 571), (574, 159, 814, 160), (575, 576, 613, 612), (577, 575, 612, 817), (576, 155, 609, 613), (155, 146, 581, 609), (552, 574, 160, 573), (159, 577, 817, 814), (559, 558, 579, 580), (145, 572, 581, 582), (558, 145, 582, 579), (154, 562, 596, 621), (578, 156, 610, 609), (156, 157, 622, 610), (157, 158, 623, 622), (158, 154, 621, 623), (572, 578, 609, 581), (562, 559, 580, 596), (131, 590, 132, 599), (590, 591, 136, 132), (592, 593, 638, 619), (584, 592, 619, 621), (126, 131, 599, 601), (583, 584, 621, 596), (598, 583, 596, 138), (591, 598, 138, 136), (124, 126, 601, 597), (593, 124, 597, 638), (567, 589, 599, 600), (589, 595, 601, 599), (177, 171, 603, 642), (171, 604, 170, 603), (605, 606, 640, 639), (606, 177, 642, 640), (125, 605, 639, 607), (595, 125, 607, 601), (604, 608, 123, 170), (608, 567, 600, 123), (586, 585, 609, 610), (587, 586, 610, 622), (167, 168, 612, 613), (585, 167, 613, 609), (187, 587, 622, 649), (615, 616, 652, 651), (617, 615, 651, 200), (201, 617, 200, 618), (616, 187, 649, 652), (168, 201, 618, 612), (152, 153, 619, 638), (153, 594, 621, 619), (588, 611, 622, 623), (594, 588, 623, 621), (614, 188, 650, 649), (627, 152, 638, 185), (626, 627, 185, 191), (611, 614, 649, 622), (190, 626, 191, 667), (188, 190, 667, 650), (186, 176, 639, 671), (176, 631, 607, 639), (631, 632, 601, 607), (632, 633, 597, 601), (634, 635, 670, 669), (636, 634, 669, 184), (637, 636, 184, 185), (635, 186, 671, 670), (620, 637, 185, 638), (633, 620, 638, 597), (175, 630, 639, 640), (630, 629, 671, 639), (602, 175, 640, 642), (246, 178, 644, 643), (629, 217, 645, 671), (217, 218, 675, 645), (178, 647, 241, 644), (218, 648, 245, 675), (648, 246, 643, 245), (647, 602, 642, 241), (625, 624, 649, 650), (198, 199, 651, 652), (624, 198, 652, 649), (208, 628, 667, 681), (210, 211, 656, 655), (212, 211, 214, 215), (212, 213, 683, 682), (213, 208, 681, 683), (199, 210, 655, 651), (628, 625, 650, 667), (183, 660, 184, 669), (209, 183, 669, 691), (660, 662, 189, 184), (663, 664, 690, 689), (665, 663, 689, 679), (654, 665, 679, 681), (664, 209, 691, 690), (653, 654, 681, 667), (668, 653, 667, 191), (662, 668, 191, 189), (182, 659, 669, 670), (641, 182, 670, 671), (659, 661, 691, 669), (673, 641, 671, 645), (225, 646, 675, 674), (646, 673, 645, 675), (676, 677, 222, 693), (678, 676, 693, 692), (677, 225, 674, 222), (661, 678, 692, 691), (206, 207, 679, 689), (207, 666, 681, 679), (658, 657, 682, 683), (666, 658, 683, 681), (234, 235, 685, 684), (232, 206, 689, 697), (657, 234, 684, 682), (688, 687, 237, 236), (235, 688, 236, 685), (205, 680, 689, 690), (672, 205, 690, 691), (223, 224, 692, 693), (224, 672, 691, 692), (694, 695, 229, 230), (696, 694, 230, 231), (695, 233, 698, 229), (680, 686, 697, 689), (233, 223, 693, 698), (709, 708, 699, 701), (711, 710, 702, 703), (713, 712, 704, 705), (707, 714, 706, 700), (712, 711, 703, 704), (714, 713, 705, 706), (710, 709, 701, 702), (708, 707, 700, 699), (398, 411, 714, 707), (319, 313, 700, 706), (313, 312, 699, 700), (403, 401, 709, 710), (312, 314, 701, 699), (399, 398, 707, 708), (409, 407, 712, 713), (314, 315, 702, 701), (400, 397, 716, 715), (402, 400, 715, 717), (404, 402, 717, 718), (406, 404, 718, 719), (408, 406, 719, 720), (410, 408, 720, 721), (412, 410, 721, 722), (397, 412, 722, 716), (723, 724, 397, 400), (725, 723, 400, 402), (726, 725, 402, 404), (727, 726, 404, 406), (728, 727, 406, 408), (729, 728, 408, 410), (730, 729, 410, 412), (724, 730, 412, 397), (361, 311, 298, 751), (375, 360, 757, 771), (359, 374, 770, 756), (391, 376, 765, 779), (284, 733, 734, 311), (281, 733, 284), (734, 735, 750, 303), (366, 350, 273, 755), (735, 736, 764, 750), (656, 682, 684, 281), (211, 212, 682, 656), (389, 390, 785, 784), (697, 283, 739, 237), (687, 240, 206, 232), (736, 737, 778, 764), (349, 365, 754, 351), (308, 358, 748, 331), (231, 230, 743), (686, 696, 231, 697), (298, 303, 750, 751), (757, 297, 332, 756), (759, 758, 772, 773), (771, 757, 756, 770), (343, 344, 732, 738), (761, 760, 774, 775), (747, 731, 760, 761), (302, 322, 731, 747), (373, 388, 776, 762), (742, 383, 773, 772), (396, 381, 769, 783), (746, 384, 775, 774), (383, 368, 759, 773), (311, 734, 303, 298), (741, 742, 772, 758), (388, 382, 777, 776), (740, 741, 758, 732), (739, 740, 732, 344), (737, 391, 779, 778), (1000, 1032, 1033, 1001), (236, 739, 344, 343), (354, 283, 302, 747), (283, 743, 322, 302), (368, 353, 738, 759), (353, 236, 343, 738), (376, 361, 751, 765), (309, 359, 756, 332), (395, 396, 783, 782), (367, 352, 749, 763), (360, 310, 297, 757), (382, 367, 763, 777), (369, 354, 747, 761), (745, 746, 774, 760), (384, 369, 761, 775), (355, 370, 766, 752), (744, 745, 760, 731), (370, 385, 780, 766), (378, 363, 753, 767), (743, 744, 731, 322), (352, 230, 323, 749), (393, 378, 767, 781), (54, 53, 788, 787), (54, 787, 789), (788, 53, 786), (56, 57, 792, 793), (792, 57, 794), (56, 793, 797), (790, 791, 793, 792), (790, 792, 794), (59, 60, 795, 796), (793, 791, 797), (795, 60, 798), (59, 796, 799), (54, 789, 794, 57), (327, 955, 958, 333), (746, 382, 824, 825), (169, 874, 821), (396, 395, 802, 801), (390, 389, 812, 810), (737, 383, 823, 800), (382, 388, 813, 824), (395, 390, 810, 802), (1078, 394, 804, 1075), (742, 384, 819, 822), (387, 386, 816, 815), (392, 393, 806, 807), (388, 396, 801, 813), (389, 387, 815, 812), (383, 742, 822, 823), (391, 737, 800, 809), (384, 746, 825, 819), (904, 905, 851, 853), (907, 904, 853, 855), (905, 908, 849, 851), (909, 910, 833, 832), (911, 912, 829, 830), (913, 914, 842, 843), (914, 915, 841, 842), (916, 917, 831, 827), (918, 919, 839, 840), (1204, 1394, 1395, 1287), (922, 923, 834, 835), (924, 918, 840, 838), (925, 911, 830, 826), (919, 927, 836, 839), (928, 916, 827, 828), (926, 929, 848, 847), (923, 930, 837, 834), (921, 913, 843, 844), (927, 922, 835, 836), (915, 924, 838, 841), (931, 907, 855, 856), (930, 925, 826, 837), (917, 909, 832, 831), (912, 928, 828, 829), (932, 933, 857, 854), (934, 935, 852, 850), (935, 932, 854, 852), (1389, 844, 1202, 1393), (929, 934, 850, 848), (937, 936, 858, 862), (939, 938, 860, 859), (941, 940, 866, 864), (933, 942, 861, 857), (944, 943, 873, 869), (946, 945, 870, 871), (947, 941, 864, 863), (949, 948, 865, 872), (936, 946, 871, 858), (945, 944, 869, 870), (943, 949, 872, 873), (938, 947, 863, 860), (948, 939, 859, 865), (1080, 931, 856, 1079), (940, 950, 867, 866), (951, 937, 862, 868), (910, 952, 877, 833), (820, 821, 901, 898), (817, 820, 898, 895), (814, 817, 895, 892), (811, 814, 892, 889), (808, 811, 889, 886), (805, 808, 886, 883), (803, 805, 883, 880), (902, 355, 752), (321, 284, 902), (280, 284, 875), (169, 280, 875, 874), (884, 885, 886), (887, 888, 889), (890, 891, 892), (893, 894, 895), (896, 897, 898), (899, 900, 901), (889, 892, 891, 887), (898, 901, 900, 896), (895, 898, 897, 893), (892, 895, 894, 890), (821, 874, 899, 901), (886, 889, 888, 884), (883, 886, 885, 881), (880, 883, 882, 878), (803, 876, 18), (753, 752, 766, 767), (902, 752, 753), (321, 902, 363), (363, 902, 753), (942, 951, 868, 861), (385, 393, 781, 780), (875, 284, 321, 320), (874, 875, 320, 903), (1108, 1102, 995, 993), (806, 818, 951, 942), (818, 809, 937, 951), (767, 766, 780, 781), (815, 816, 950, 940), (1075, 804, 931, 1080), (813, 801, 939, 948), (802, 810, 947, 938), (825, 824, 949, 943), (822, 819, 944, 945), (800, 823, 946, 936), (824, 813, 948, 949), (810, 812, 941, 947), (823, 822, 945, 946), (819, 825, 943, 944), (807, 806, 942, 933), (812, 815, 940, 941), (801, 802, 938, 939), (809, 800, 936, 937), (18, 876, 952, 910), (320, 362, 934, 929), (377, 392, 932, 935), (362, 377, 935, 934), (1381, 288, 286, 1379), (9, 8, 928, 912), (12, 15, 909, 917), (392, 807, 933, 932), (26, 5, 925, 930), (275, 31, 924, 915), (25, 24, 922, 927), (286, 277, 913, 921), (804, 394, 907, 931), (23, 26, 930, 923), (8, 7, 916, 928), (32, 25, 927, 919), (5, 10, 911, 925), (31, 33, 918, 924), (24, 23, 923, 922), (295, 1380, 1391, 906), (33, 32, 919, 918), (7, 12, 917, 916), (276, 275, 915, 914), (277, 276, 914, 913), (10, 9, 912, 911), (1064, 1063, 1061, 1027), (364, 324, 908, 905), (394, 379, 904, 907), (880, 879, 876, 803), (953, 954, 955), (956, 957, 958), (959, 960, 961), (962, 963, 964), (965, 966, 967), (877, 952, 968, 969), (15, 18, 910, 909), (295, 327, 330), (961, 958, 957, 959), (967, 961, 960, 965), (964, 967, 966, 962), (958, 955, 954, 956), (304, 336, 964, 963), (393, 385, 818, 806), (957, 956, 1130, 1131), (876, 879, 973, 971), (899, 874, 903, 986), (1112, 1113, 1164, 1183), (881, 885, 977, 974), (878, 882, 975, 972), (878, 972, 1154, 1155), (956, 1089, 1175, 1130), (887, 891, 981, 978), (890, 894, 983, 980), (974, 1096, 1178, 1152), (884, 888, 979, 976), (977, 885, 1117, 1139), (893, 897, 985, 982), (896, 900, 987, 984), (888, 887, 1118, 1119), (1090, 954, 1129, 1170), (880, 878, 879), (883, 881, 882), (1095, 1094, 1002, 1003), (1097, 1096, 998, 999), (1099, 1098, 989, 991), (1101, 1100, 1007, 1004), (1106, 1099, 991, 990), (1103, 1101, 1004, 1005), (1105, 1104, 1009, 1006), (1107, 1106, 990, 1010), (1100, 1105, 1006, 1007), (1109, 1108, 993, 994), (1096, 1110, 1001, 998), (1104, 1111, 1008, 1009), (1113, 1112, 996, 997), (1112, 1097, 999, 996), (1114, 1107, 1010, 1011), (1020, 1021, 1018, 1019), (1102, 1113, 997, 995), (1115, 1095, 1003, 1000), (1111, 1114, 1011, 1008), (1025, 1026, 1013, 1014), (1110, 1115, 1000, 1001), (1094, 1103, 1005, 1002), (1001, 1033, 1030, 998), (1008, 1040, 1041, 1009), (1092, 1081, 1073, 1060), (999, 1031, 1028, 996), (1010, 1042, 1043, 1011), (1003, 1035, 1032, 1000), (1011, 1043, 1040, 1008), (997, 1029, 993, 995), (998, 1030, 1031, 999), (1005, 1037, 1034, 1002), (1002, 1034, 1035, 1003), (996, 1028, 1029, 997), (1007, 1039, 1036, 1004), (1004, 1036, 1037, 1005), (990, 991, 1042, 1010), (1009, 1041, 1038, 1006), (1006, 1038, 1039, 1007), (1065, 1064, 1027, 1026), (1027, 1061, 992, 1012), (1071, 1070, 1021, 1020), (1024, 1025, 1014, 1015), (1068, 1071, 1020, 1023), (1022, 1023, 1016, 1017), (1062, 1060, 1073, 1072), (1063, 1062, 1072, 1061), (1021, 1024, 1015, 1018), (1069, 1068, 1023, 1022), (1066, 1065, 1026, 1025), (1023, 1020, 1019, 1016), (1072, 1073, 970, 988), (1061, 1072, 988, 992), (1026, 1027, 1012, 1013), (1070, 1067, 1024, 1021), (908, 1022, 1017, 849), (1032, 1035, 1051, 1048), (1043, 1042, 1058, 1059), (993, 1029, 1045, 994), (1031, 1030, 1046, 1047), (1040, 1043, 1059, 1056), (1042, 991, 989, 1058), (1029, 1028, 1044, 1045), (1034, 1037, 1053, 1050), (1033, 1032, 1048, 1049), (1036, 1039, 1055, 1052), (1035, 1034, 1050, 1051), (1038, 1041, 1057, 1054), (1037, 1036, 1052, 1053), (1030, 1033, 1049, 1046), (1039, 1038, 1054, 1055), (1028, 1031, 1047, 1044), (1041, 1040, 1056, 1057), (379, 364, 905, 904), (1082, 1083, 1070, 1071), (1084, 1085, 1068, 1069), (1085, 1082, 1071, 1068), (1086, 1087, 1066, 1067), (1087, 1088, 1065, 1066), (1088, 1089, 1064, 1065), (1090, 1091, 1062, 1063), (1083, 1086, 1067, 1070), (1089, 1090, 1063, 1064), (1074, 1084, 1069, 324), (1091, 1092, 1060, 1062), (903, 320, 929, 926), (324, 1069, 1022, 908), (1081, 906, 846, 1093), (1067, 1066, 1025, 1024), (1073, 1081, 1093, 970), (953, 295, 1092, 1091), (304, 963, 1084, 1074), (956, 954, 1090, 1089), (965, 960, 1086, 1083), (1088, 957, 1131, 1174), (1107, 1114, 1165, 1163), (959, 957, 1088, 1087), (881, 974, 1152, 1153), (962, 966, 1082, 1085), (954, 953, 1128, 1129), (959, 1087, 1173, 1132), (295, 906, 1081, 1092), (816, 1075, 1080, 950), (950, 1080, 1079, 867), (386, 1078, 1075, 816), (371, 1077, 1078, 386), (356, 1076, 1077, 371), (304, 1074, 1076, 356), (978, 981, 1103, 1094), (978, 1094, 1177, 1140), (984, 987, 1114, 1111), (976, 979, 1095, 1115), (971, 973, 1113, 1102), (890, 980, 1142, 1120), (972, 975, 1097, 1112), (986, 1107, 1163, 1148), (981, 891, 1121, 1143), (974, 977, 1110, 1096), (969, 968, 1108, 1109), (885, 884, 1116, 1117), (986, 903, 1106, 1107), (982, 985, 1104, 1105), (962, 1085, 1172, 1134), (903, 926, 1099, 1106), (980, 983, 1100, 1101), (926, 847, 1098, 1099), (1086, 960, 1133, 1169), (982, 1105, 1162, 1144), (968, 971, 1102, 1108), (1125, 1124, 1146, 1147), (1121, 1120, 1142, 1143), (1117, 1116, 1138, 1139), (1127, 1126, 1148, 1149), (1123, 1122, 1144, 1145), (1119, 1118, 1140, 1141), (1152, 1157, 1156, 1153), (1150, 1155, 1154, 1151), (1129, 1128, 1176, 1170), (1131, 1130, 1175, 1174), (1133, 1132, 1173, 1169), (1135, 1134, 1172, 1168), (1137, 1136, 1171, 1167), (1139, 1138, 1166, 1181), (1149, 1148, 1163, 1165), (1151, 1154, 1183, 1164), (1147, 1146, 1182, 1180), (1145, 1144, 1162, 1179), (1143, 1142, 1160, 1161), (1157, 1152, 1178, 1159), (1141, 1140, 1177, 1158), (975, 882, 1156, 1157), (1111, 1104, 1180, 1182), (953, 1091, 1176, 1128), (891, 890, 1120, 1121), (884, 976, 1138, 1116), (1113, 973, 1151, 1164), (987, 900, 1127, 1149), (1100, 983, 1145, 1179), (1114, 987, 1149, 1165), (960, 959, 1132, 1133), (887, 978, 1140, 1118), (1105, 1100, 1179, 1162), (976, 1115, 1166, 1138), (894, 893, 1122, 1123), (983, 894, 1123, 1145), (893, 982, 1144, 1122), (963, 962, 1134, 1135), (979, 888, 1119, 1141), (1101, 1103, 1161, 1160), (1104, 985, 1147, 1180), (897, 896, 1124, 1125), (882, 881, 1153, 1156), (1091, 1090, 1170, 1176), (966, 965, 1136, 1137), (879, 878, 1155, 1150), (1089, 1088, 1174, 1175), (1095, 979, 1141, 1158), (900, 899, 1126, 1127), (1096, 1097, 1159, 1178), (1094, 1095, 1158, 1177), (1087, 1086, 1169, 1173), (1097, 975, 1157, 1159), (1110, 977, 1139, 1181), (984, 1111, 1182, 1146), (1085, 1084, 1168, 1172), (972, 1112, 1183, 1154), (1083, 1082, 1167, 1171), (980, 1101, 1160, 1142), (1082, 966, 1137, 1167), (985, 897, 1125, 1147), (896, 984, 1146, 1124), (1103, 981, 1143, 1161), (1084, 963, 1135, 1168), (973, 879, 1150, 1151), (965, 1083, 1171, 1136), (899, 986, 1148, 1126), (1115, 1110, 1181, 1166), (1047, 1046, 1249, 1250), (830, 829, 1187, 1188), (989, 1098, 1265, 1236), (863, 864, 1222, 1221), (1045, 1044, 1247, 1248), (827, 831, 1189, 1185), (858, 871, 1229, 1216), (831, 832, 1190, 1189), (1079, 856, 1214, 1263), (862, 858, 1216, 1220), (832, 833, 1191, 1190), (872, 865, 1223, 1230), (843, 842, 1200, 1201), (849, 1017, 1244, 1207), (870, 869, 1227, 1228), (841, 838, 1196, 1199), (860, 863, 1221, 1218), (842, 841, 1199, 1200), (1013, 1012, 1239, 1240), (873, 872, 1230, 1231), (906, 1391, 1390, 846), (1018, 1015, 1242, 1245), (865, 859, 1217, 1223), (1392, 921, 844, 1389), (1017, 1016, 1243, 1244), (859, 860, 1218, 1217), (847, 848, 1206, 1205), (1019, 1018, 1245, 1246), (866, 867, 1225, 1224), (1058, 989, 1236, 1261), (844, 843, 1201, 1202), (877, 969, 1233, 1232), (864, 866, 1224, 1222), (856, 855, 1213, 1214), (1015, 1014, 1241, 1242), (969, 1109, 1266, 1233), (871, 870, 1228, 1229), (854, 857, 1215, 1212), (868, 862, 1220, 1226), (851, 849, 1207, 1209), (1049, 1048, 1251, 1252), (1012, 992, 1237, 1239), (869, 873, 1231, 1227), (848, 850, 1208, 1206), (1051, 1050, 1253, 1254), (1098, 847, 1205, 1265), (850, 852, 1210, 1208), (1053, 1052, 1255, 1256), (1016, 1019, 1246, 1243), (853, 851, 1209, 1211), (1055, 1054, 1257, 1258), (1093, 846, 1204, 1264), (852, 854, 1212, 1210), (1057, 1056, 1259, 1260), (988, 970, 1234, 1235), (855, 853, 1211, 1213), (1059, 1058, 1261, 1262), (994, 1045, 1248, 1238), (835, 834, 1192, 1193), (1056, 1059, 1262, 1259), (834, 837, 1195, 1192), (1050, 1053, 1256, 1253), (1014, 1013, 1240, 1241), (970, 1093, 1264, 1234), (836, 835, 1193, 1194), (1052, 1055, 1258, 1255), (857, 861, 1219, 1215), (837, 826, 1184, 1195), (1054, 1057, 1260, 1257), (840, 839, 1197, 1198), (1046, 1049, 1252, 1249), (826, 830, 1188, 1184), (867, 1079, 1263, 1225), (861, 868, 1226, 1219), (838, 840, 1198, 1196), (1044, 1047, 1250, 1247), (828, 827, 1185, 1186), (839, 836, 1194, 1197), (1048, 1051, 1254, 1251), (829, 828, 1186, 1187), (1109, 994, 1238, 1266), (992, 988, 1235, 1237), (833, 877, 1232, 1191), (1251, 1254, 1337, 1334), (1240, 1239, 1322, 1323), (1213, 1211, 1294, 1296), (1250, 1249, 1332, 1333), (1244, 1243, 1326, 1327), (1193, 1192, 1275, 1276), (1248, 1247, 1330, 1331), (1246, 1245, 1328, 1329), (1192, 1195, 1278, 1275), (1261, 1236, 1319, 1344), (1242, 1241, 1324, 1325), (1194, 1193, 1276, 1277), (1238, 1248, 1331, 1321), (1239, 1237, 1320, 1322), (1195, 1184, 1267, 1278), (1234, 1264, 1347, 1317), (1243, 1246, 1329, 1326), (1198, 1197, 1280, 1281), (1184, 1188, 1271, 1267), (1263, 1214, 1297, 1346), (1235, 1234, 1317, 1318), (1196, 1198, 1281, 1279), (1186, 1185, 1268, 1269), (1264, 1204, 1287, 1347), (1241, 1240, 1323, 1324), (1197, 1194, 1277, 1280), (1187, 1186, 1269, 1270), (1265, 1205, 1288, 1348), (1245, 1242, 1325, 1328), (1191, 1232, 1315, 1274), (1188, 1187, 1270, 1271), (1266, 1238, 1321, 1349), (1232, 1233, 1316, 1315), (1221, 1222, 1305, 1304), (1185, 1189, 1272, 1268), (1237, 1235, 1318, 1320), (1216, 1229, 1312, 1299), (1189, 1190, 1273, 1272), (1236, 1265, 1348, 1319), (1220, 1216, 1299, 1303), (1190, 1191, 1274, 1273), (1233, 1266, 1349, 1316), (1230, 1223, 1306, 1313), (1201, 1200, 1283, 1284), (1207, 1244, 1327, 1290), (1228, 1227, 1310, 1311), (1199, 1196, 1279, 1282), (1252, 1251, 1334, 1335), (1218, 1221, 1304, 1301), (1200, 1199, 1282, 1283), (1254, 1253, 1336, 1337), (1231, 1230, 1313, 1314), (1393, 1202, 1285, 1396), (1256, 1255, 1338, 1339), (1223, 1217, 1300, 1306), (1387, 1400, 290, 1356), (1258, 1257, 1340, 1341), (1217, 1218, 1301, 1300), (1205, 1206, 1289, 1288), (1260, 1259, 1342, 1343), (1224, 1225, 1308, 1307), (1202, 1201, 1284, 1285), (1262, 1261, 1344, 1345), (1222, 1224, 1307, 1305), (1214, 1213, 1296, 1297), (1259, 1262, 1345, 1342), (1229, 1228, 1311, 1312), (1212, 1215, 1298, 1295), (1253, 1256, 1339, 1336), (1226, 1220, 1303, 1309), (1209, 1207, 1290, 1292), (1255, 1258, 1341, 1338), (1227, 1231, 1314, 1310), (1206, 1208, 1291, 1289), (1257, 1260, 1343, 1340), (1215, 1219, 1302, 1298), (1208, 1210, 1293, 1291), (1249, 1252, 1335, 1332), (1225, 1263, 1346, 1308), (1211, 1209, 1292, 1294), (1247, 1250, 1333, 1330), (1219, 1226, 1309, 1302), (1210, 1212, 1295, 1293), (84, 72, 458, 460), (470, 471, 1351, 79), (461, 462, 88, 1350), (51, 1352, 52, 479), (471, 472, 83, 1351), (481, 49, 1352, 51), (460, 461, 1350, 84), (49, 50, 482, 1352), (482, 483, 52, 1352), (82, 81, 1351, 83), (79, 1351, 81, 80), (87, 86, 1350, 88), (84, 1350, 86, 85), (461, 471, 470, 462), (16, 799, 481, 51), (423, 266, 1368, 1364), (266, 267, 1367, 1368), (267, 426, 1366, 1367), (426, 259, 1361, 1366), (422, 264, 1365, 1362), (264, 263, 1363, 1365), (263, 423, 1364, 1363), (261, 422, 1362, 1360), (255, 1388, 1399, 1358), (846, 1390, 1394, 1204), (1387, 261, 1360, 1400), (254, 249, 1355, 1357), (247, 255, 1358, 1354), (259, 1386, 1398, 1361), (249, 248, 1353, 1355), (248, 247, 1354, 1353), (1370, 1372, 420, 505), (1359, 1356, 1388, 1373), (1359, 1286, 1386, 1374), (1203, 920, 1372, 1370), (845, 419, 1384, 1381), (417, 845, 1381, 1379), (326, 325, 1378, 1375), (419, 325, 1377, 1384), (294, 1286, 1385, 1397), (290, 920, 1371, 1399), (252, 251, 1392, 1389), (251, 417, 1379, 1392), (252, 250, 1394, 1390), (250, 62, 1395, 1394), (326, 294, 1397, 1376), (1356, 290, 1399, 1388), (480, 63, 1369, 474), (1375, 1398, 294, 326), (1393, 1396, 62, 250), (1389, 1393, 250, 252), (1391, 1380, 417, 251), (1390, 1391, 251, 252), (1400, 1372, 920, 290), (1398, 1386, 1286, 294), (1383, 1378, 325, 419), (1376, 1377, 325, 326), (1380, 1382, 845, 417), (1382, 1383, 419, 845), (1369, 1371, 920, 1203), (1373, 1385, 1286, 1359), (1374, 1387, 1356, 1359), (474, 1203, 1370, 505), (1203, 474, 1369)])
me_plane.materials.append(mat_material)
me_plane.use_remesh_preserve_volume = False
me_plane.use_remesh_preserve_attributes = False
me_plane.use_mirror_vertex_groups = False
me_plane.update()

# ---- objects
ob_camera_001 = bpy.data.objects.new('Camera.001', cam_camera_001)
ob_taiyaki = bpy.data.objects.new('taiyaki', me_plane)
ob_lamp = bpy.data.objects.new('Lamp', light_lamp)
ob_camera = bpy.data.objects.new('Camera', cam_camera)

# ---- transforms, parenting, visibility, modifiers, constraints
ob_camera_001.location = (8.107, -12.06, 11.8)
ob_camera_001.rotation_euler = (0.8484, -1.468e-16, 0.5257)
ob_camera_001.scale = (11.41, 11.41, 11.41)
ob_camera_001.hide_viewport = True
ob_camera_001.lineart.crease_threshold = 0.0
ob_taiyaki.location = (0.0, 0.0, 0.8878)
ob_taiyaki.scale = (2.389, 2.408, 2.806)
ob_taiyaki.lineart.crease_threshold = 0.0
_m = ob_taiyaki.modifiers.new('Mirror', 'MIRROR')
_m.use_axis = (False, False, True)
_m = ob_taiyaki.modifiers.new('Subsurf', 'SUBSURF')
_m.uv_smooth = 'PRESERVE_CORNERS'
_m.levels = 3
_m.render_levels = 3
_m.show_only_control_edges = False
ob_lamp.location = (4.076, 1.005, 5.904)
ob_lamp.rotation_euler = (0.6503, 0.05522, 1.866)
ob_lamp.lock_rotations_4d = False
ob_lamp.empty_display_type = 'ARROWS'
ob_lamp.color = (0.0, 0.0, 0.0, 0.0)
ob_lamp.hide_viewport = True
ob_lamp.lineart.crease_threshold = 0.0
ob_camera.location = (7.481, -6.508, 5.344)
ob_camera.rotation_euler = (1.109, 0.0, 0.8149)
ob_camera.lock_rotations_4d = False
ob_camera.empty_display_type = 'ARROWS'
ob_camera.color = (0.0, 0.0, 0.0, 0.0)
ob_camera.hide_viewport = True
ob_camera.display_type = 'WIRE'
ob_camera.lineart.crease_threshold = 0.0

# ---- collection membership
col_collection_1.objects.link(ob_camera_001)
col_collection_1.objects.link(ob_taiyaki)
col_collection_1.objects.link(ob_lamp)
col_collection_1.objects.link(ob_camera)

# ---- scene / render settings (as saved in the file)
scene.camera = ob_camera_001
scene.frame_start = 1; scene.frame_end = 250; scene.frame_set(1)
scene.render.engine = 'CYCLES'
scene.render.resolution_percentage = 50
scene.render.dither_intensity = 0.0
scene.cycles.use_denoising = False
scene.cycles.samples = 128
scene.cycles.sampling_pattern = 'TABULATED_SOBOL'
scene.cycles.use_adaptive_sampling = False
scene.cycles.use_light_tree = False
scene.cycles.blur_glossy = 0.0
scene.cycles.sample_clamp_indirect = 0.0
scene.view_settings.view_transform = 'Standard'
bpy.context.view_layer.update()
